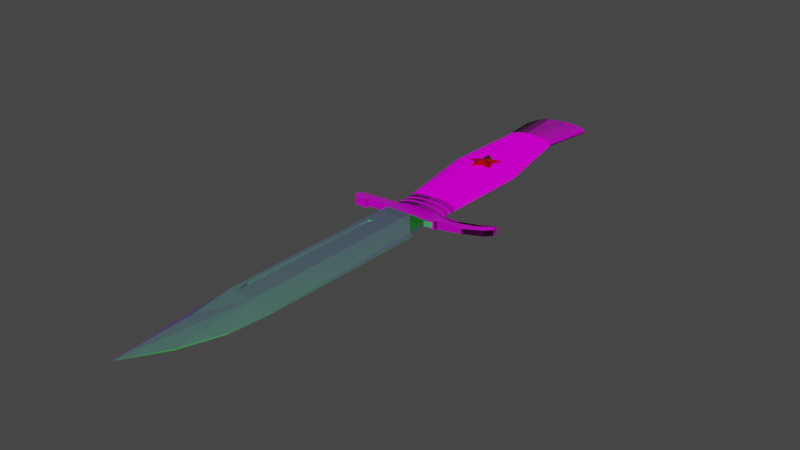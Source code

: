 # Source: PR4.blend  (saved by Blender 3.4.6; exported with 4.5.12 LTS)
import bpy
from mathutils import Matrix  # noqa: F401  (used for matrix-valued properties, if any)

bpy.ops.wm.read_factory_settings(use_empty=True)
scene = bpy.context.scene
scene.name = 'Scene'

# ---- collections
col_collection = bpy.data.collections.new('Collection'); scene.collection.children.link(col_collection)

# ---- images (referenced by path relative to the original .blend; pixels are not part of the script)
import os
ASSET_DIR = os.environ.get("B2B_ASSET_DIR", "")  # directory of the original .blend (textures are referenced by path, not embedded)
HERE = os.path.dirname(os.path.abspath(__file__))  # packed textures are extracted next to this script under _unpacked/

def load_image(name, relpath, width, height, colorspace="sRGB"):
    """Load a texture the original file referenced (path relative to the .blend, or extracted next to this script)."""
    p = next((c for c in (os.path.join(HERE, relpath), os.path.join(ASSET_DIR, relpath)) if relpath and os.path.exists(c)), "")
    if p:
        img = bpy.data.images.load(p, check_existing=True)
        img.name = name
    else:  # same state as the original file: an image datablock whose file is absent (Cycles renders it pink)
        img = bpy.data.images.new(name, width, height)
        img.source = "FILE"
        img.filepath = "//" + (relpath or name)
    img.colorspace_settings.name = colorspace
    return img
img_sheadaac_2k_normal_jpg = load_image('sheadaac_2K_Normal.jpg', 'sheadaac_2K_Normal.jpg', 1024, 1024, 'sRGB')
img_sheadaac_2k_opacity_jpg = load_image('sheadaac_2K_Opacity.jpg', 'sheadaac_2K_Opacity.jpg', 1024, 1024, 'sRGB')
img_sheadaac_2k_roughness_jpg = load_image('sheadaac_2K_Roughness.jpg', 'sheadaac_2K_Roughness.jpg', 1024, 1024, 'sRGB')
img_sheadaac_2k_albedo_jpg = load_image('sheadaac_2K_Albedo.jpg', 'sheadaac_2K_Albedo.jpg', 1024, 1024, 'sRGB')
img_schvfgwp_2k_albedo_jpg = load_image('schvfgwp_2K_Albedo.jpg', 'schvfgwp_2K_Albedo.jpg', 1024, 1024, 'sRGB')
img_schvfgwp_2k_displacement_jpg = load_image('schvfgwp_2K_Displacement.jpg', 'schvfgwp_2K_Displacement.jpg', 1024, 1024, 'sRGB')
img_schvfgwp_2k_normal_jpg = load_image('schvfgwp_2K_Normal.jpg', 'schvfgwp_2K_Normal.jpg', 1024, 1024, 'sRGB')
img_schvfgwp_2k_roughness_jpg = load_image('schvfgwp_2K_Roughness.jpg', 'schvfgwp_2K_Roughness.jpg', 1024, 1024, 'sRGB')
img_schvfgwp_2k_metalness_jpg = load_image('schvfgwp_2K_Metalness.jpg', 'schvfgwp_2K_Metalness.jpg', 1024, 1024, 'sRGB')
img_tgrpbdxu_2k_albedo_jpg = load_image('tgrpbdxu_2K_Albedo.jpg', 'tgrpbdxu_2K_Albedo.jpg', 1024, 1024, 'sRGB')
img_tgrpbdxu_2k_ao_jpg = load_image('tgrpbdxu_2K_AO.jpg', 'tgrpbdxu_2K_AO.jpg', 1024, 1024, 'sRGB')
img_tgrpbdxu_2k_normal_jpg = load_image('tgrpbdxu_2K_Normal.jpg', 'tgrpbdxu_2K_Normal.jpg', 1024, 1024, 'sRGB')
img_tgrpbdxu_2k_displacement_jpg = load_image('tgrpbdxu_2K_Displacement.jpg', 'tgrpbdxu_2K_Displacement.jpg', 1024, 1024, 'sRGB')
img_tgrpbdxu_2k_roughness_jpg = load_image('tgrpbdxu_2K_Roughness.jpg', 'tgrpbdxu_2K_Roughness.jpg', 1024, 1024, 'sRGB')

# ---- materials (node trees are filled in below, after node groups)
mat_material_001 = bpy.data.materials.new('Material.001')
mat_material_001.use_transparent_shadow = False
mat_material_001.diffuse_color = (0.8, 0.0004962, 0.0, 1.0)
mat_material_002 = bpy.data.materials.new('Material.002')
mat_material_002.use_transparent_shadow = False
mat_material_002.diffuse_color = (0.9758, 1.0, 1.0, 1.0)
mat_material_002.roughness = 0.8
mat_material_002.metallic = 1.0
mat_material_016 = bpy.data.materials.new('Material.016')
mat_material_016.use_transparent_shadow = False
mat_material_016.diffuse_color = (0.3663, 0.3763, 0.3095, 1.0)
mat_material_016.roughness = 0.9
mat_material_016.metallic = 1.0
mat_material_013 = bpy.data.materials.new('Material.013')
mat_material_013.use_transparent_shadow = False
mat_material_013.diffuse_color = (0.1193, 0.02705, 0.0, 1.0)
mat_material_013.roughness = 1.0

# ---- material node trees
mat_material_001.use_nodes = True; mat_material_001.node_tree.nodes.clear()
_N = mat_material_001.node_tree.nodes; _L = mat_material_001.node_tree.links
n0 = _N.new('ShaderNodeOutputMaterial'); n0.name = 'Material Output.001'; n0.location = (-425, 286)
n1 = _N.new('ShaderNodeMix'); n1.name = 'Mix.004'; n1.location = (-1236, -568)
n1.data_type = 'RGBA'
n1.blend_type = 'ADD'
n1.inputs[7].default_value = (0.06595, 0.06595, 0.06595, 1.0)
n2 = _N.new('ShaderNodeValToRGB'); n2.name = 'ColorRamp'; n2.location = (-1831, 315)
while len(n2.color_ramp.elements) > 1: n2.color_ramp.elements.remove(n2.color_ramp.elements[-1])
n2.color_ramp.elements[0].position = 0.069; n2.color_ramp.elements[0].color = (0.0, 0.0, 0.0, 1.0)
_e = n2.color_ramp.elements.new(0.75); _e.color = (1.0, 1.0, 1.0, 1.0)
n3 = _N.new('ShaderNodeMix'); n3.name = 'Mix'; n3.location = (-1429, 445)
n3.data_type = 'RGBA'
n3.inputs[6].default_value = (0.04587, 0.04587, 0.04587, 1.0)
n4 = _N.new('ShaderNodeBsdfPrincipled'); n4.name = 'Principled BSDF.001'; n4.location = (-715, 286)
n4.distribution = 'GGX'
n4.subsurface_method = 'RANDOM_WALK_SKIN'
n4.inputs[3].default_value = 1.45
n4.inputs[13].default_value = 1.0
n4.inputs[27].default_value = (0.0, 0.0, 0.0, 1.0)
n4.inputs[28].default_value = 1.0
n5 = _N.new('ShaderNodeTexNoise'); n5.name = 'Musgrave Texture'; n5.location = (-1767, -234)
n5.width = 150
n5.normalize = False
n5.inputs[2].default_value = 450.0
n5.inputs[3].default_value = 1.0
n5.inputs[4].default_value = 0.25
n6 = _N.new('ShaderNodeMix'); n6.name = 'Mix.003'; n6.location = (-1236, -319)
n6.data_type = 'RGBA'
n6.blend_type = 'ADD'
n6.inputs[6].default_value = (0.04413, 0.04413, 0.04413, 1.0)
n6.inputs[7].default_value = (0.0, 0.0, 0.0, 1.0)
n7 = _N.new('ShaderNodeLayerWeight'); n7.name = 'Layer Weight'; n7.location = (-2129, 174)
n8 = _N.new('ShaderNodeMix'); n8.name = 'Mix.002'; n8.location = (-1233, -59)
n8.data_type = 'RGBA'
n8.blend_type = 'ADD'
n9 = _N.new('ShaderNodeMix'); n9.name = 'Mix.001'; n9.location = (-1233, 201)
n9.data_type = 'RGBA'
n9.inputs[6].default_value = (1.0, 0.0, 0.0, 1.0)
n9.inputs[7].default_value = (0.0, 0.0, 0.0, 1.0)
_L.new(n4.outputs[0], n0.inputs[0])
_L.new(n7.outputs[1], n2.inputs[0])
_L.new(n2.outputs[0], n3.inputs[0])
_L.new(n2.outputs[0], n9.inputs[0])
_L.new(n2.outputs[0], n6.inputs[0])
_L.new(n2.outputs[0], n1.inputs[0])
_L.new(n5.outputs[0], n8.inputs[7])
_L.new(n3.outputs[2], n8.inputs[6])
_L.new(n9.outputs[2], n4.inputs[0])
_L.new(n8.outputs[2], n4.inputs[1])
_L.new(n6.outputs[2], n4.inputs[2])
_L.new(n1.outputs[2], n4.inputs[20])
n0.is_active_output = True
mat_material_002.use_nodes = True; mat_material_002.node_tree.nodes.clear()
_N = mat_material_002.node_tree.nodes; _L = mat_material_002.node_tree.links
n0 = _N.new('ShaderNodeOutputMaterial'); n0.name = 'Material Output'; n0.location = (1121, -349)
n1 = _N.new('ShaderNodeTexImage'); n1.name = 'Image Texture.001'; n1.location = (-528, -1723)
n1.image = img_sheadaac_2k_normal_jpg
n2 = _N.new('ShaderNodeTexNoise'); n2.name = 'Musgrave Texture'; n2.location = (-950, -225)
n2.width = 150
n2.normalize = False
n2.inputs[2].default_value = 450.0
n2.inputs[3].default_value = 1.0
n2.inputs[4].default_value = 0.25
n3 = _N.new('ShaderNodeBsdfPrincipled'); n3.name = 'Principled BSDF.002'; n3.location = (102, 295)
n3.distribution = 'GGX'
n3.subsurface_method = 'RANDOM_WALK_SKIN'
n3.inputs[3].default_value = 1.45
n3.inputs[13].default_value = 1.0
n3.inputs[27].default_value = (0.0, 0.0, 0.0, 1.0)
n3.inputs[28].default_value = 1.0
n4 = _N.new('ShaderNodeLayerWeight'); n4.name = 'Layer Weight'; n4.location = (-1312, 183)
n5 = _N.new('ShaderNodeValToRGB'); n5.name = 'ColorRamp'; n5.location = (-1014, 324)
while len(n5.color_ramp.elements) > 1: n5.color_ramp.elements.remove(n5.color_ramp.elements[-1])
n5.color_ramp.elements[0].position = 0.069; n5.color_ramp.elements[0].color = (0.0, 0.0, 0.0, 1.0)
_e = n5.color_ramp.elements.new(0.75); _e.color = (1.0, 1.0, 1.0, 1.0)
n6 = _N.new('ShaderNodeMix'); n6.name = 'Mix'; n6.location = (-612, 454)
n6.data_type = 'RGBA'
n6.inputs[6].default_value = (0.04587, 0.04587, 0.04587, 1.0)
n7 = _N.new('ShaderNodeMix'); n7.name = 'Mix.002'; n7.location = (-416, -51)
n7.data_type = 'RGBA'
n7.blend_type = 'ADD'
n8 = _N.new('ShaderNodeMix'); n8.name = 'Mix.003'; n8.location = (-419, -310)
n8.data_type = 'RGBA'
n8.blend_type = 'ADD'
n8.inputs[6].default_value = (0.04413, 0.04413, 0.04413, 1.0)
n8.inputs[7].default_value = (0.0, 0.0, 0.0, 1.0)
n9 = _N.new('ShaderNodeMix'); n9.name = 'Mix.004'; n9.location = (-419, -559)
n9.data_type = 'RGBA'
n9.blend_type = 'ADD'
n9.inputs[7].default_value = (0.06595, 0.06595, 0.06595, 1.0)
n10 = _N.new('ShaderNodeMix'); n10.name = 'Mix.001'; n10.location = (-416, 210)
n10.data_type = 'RGBA'
n10.inputs[6].default_value = (0.006666, 1.0, 0.0, 1.0)
n10.inputs[7].default_value = (0.0, 0.0, 0.0, 1.0)
n11 = _N.new('ShaderNodeMixShader'); n11.name = 'Mix Shader'; n11.location = (712, -480)
n12 = _N.new('ShaderNodeBsdfPrincipled'); n12.name = 'Principled BSDF.001'; n12.location = (14, -830)
n12.distribution = 'GGX'
n12.subsurface_method = 'RANDOM_WALK_SKIN'
n12.inputs[3].default_value = 1.45
n12.inputs[13].default_value = 0.0
n12.inputs[27].default_value = (0.0, 0.0, 0.0, 1.0)
n12.inputs[28].default_value = 1.0
n13 = _N.new('ShaderNodeTexImage'); n13.name = 'Image Texture.003'; n13.location = (-527, -1427)
n13.image = img_sheadaac_2k_opacity_jpg
n14 = _N.new('ShaderNodeNormalMap'); n14.name = 'Normal Map'; n14.location = (-234, -1618)
n15 = _N.new('ShaderNodeTexImage'); n15.name = 'Image Texture.004'; n15.location = (-524, -1136)
n15.image = img_sheadaac_2k_roughness_jpg
n16 = _N.new('ShaderNodeTexImage'); n16.name = 'Image Texture'; n16.location = (-1113, -798)
n16.image = img_sheadaac_2k_albedo_jpg
n17 = _N.new('ShaderNodeUVMap'); n17.name = 'UV Map'; n17.location = (-1690, -1351)
n17.uv_map = 'UVMap'
n18 = _N.new('ShaderNodeMix'); n18.name = 'Mix.005'; n18.location = (-818, -790)
n18.data_type = 'RGBA'
n18.blend_type = 'DIFFERENCE'
n18.inputs[0].default_value = 1.0
n18.inputs[7].default_value = (0.5, 0.0003216, 0.0, 1.0)
n19 = _N.new('ShaderNodeMix'); n19.name = 'Mix.006'; n19.location = (-560, -789)
n19.data_type = 'RGBA'
n19.blend_type = 'SUBTRACT'
n19.inputs[0].default_value = 1.0
n19.inputs[7].default_value = (0.006512, 1.0, 0.0, 1.0)
n20 = _N.new('ShaderNodeMapping'); n20.name = 'Mapping'; n20.location = (-1416, -1298)
n20.inputs[3].default_value = (1.8, 10.0, 1.0)
_L.new(n19.outputs[2], n12.inputs[0])
_L.new(n1.outputs[0], n14.inputs[1])
_L.new(n4.outputs[1], n5.inputs[0])
_L.new(n5.outputs[0], n6.inputs[0])
_L.new(n5.outputs[0], n10.inputs[0])
_L.new(n5.outputs[0], n8.inputs[0])
_L.new(n5.outputs[0], n9.inputs[0])
_L.new(n2.outputs[0], n7.inputs[7])
_L.new(n6.outputs[2], n7.inputs[6])
_L.new(n10.outputs[2], n3.inputs[0])
_L.new(n7.outputs[2], n3.inputs[1])
_L.new(n8.outputs[2], n3.inputs[2])
_L.new(n9.outputs[2], n3.inputs[20])
_L.new(n12.outputs[0], n11.inputs[2])
_L.new(n3.outputs[0], n11.inputs[1])
_L.new(n11.outputs[0], n0.inputs[0])
_L.new(n15.outputs[0], n12.inputs[2])
_L.new(n16.outputs[0], n18.inputs[6])
_L.new(n13.outputs[0], n12.inputs[4])
_L.new(n14.outputs[0], n12.inputs[5])
_L.new(n18.outputs[2], n19.inputs[6])
_L.new(n17.outputs[0], n20.inputs[0])
_L.new(n20.outputs[0], n16.inputs[0])
_L.new(n20.outputs[0], n15.inputs[0])
_L.new(n20.outputs[0], n13.inputs[0])
_L.new(n20.outputs[0], n1.inputs[0])
n0.is_active_output = True
mat_material_016.use_nodes = True; mat_material_016.node_tree.nodes.clear()
_N = mat_material_016.node_tree.nodes; _L = mat_material_016.node_tree.links
n0 = _N.new('ShaderNodeBsdfPrincipled'); n0.name = 'Principled BSDF'; n0.location = (10, 300)
n0.distribution = 'GGX'
n0.subsurface_method = 'RANDOM_WALK_SKIN'
n0.inputs[3].default_value = 1.45
n0.inputs[27].default_value = (0.0, 0.0, 0.0, 1.0)
n0.inputs[28].default_value = 1.0
n1 = _N.new('ShaderNodeTexImage'); n1.name = 'Image Texture'; n1.location = (-469, 306)
n1.image = img_schvfgwp_2k_albedo_jpg
n2 = _N.new('ShaderNodeTexImage'); n2.name = 'Image Texture.004'; n2.location = (-461, -1009)
n2.image = img_schvfgwp_2k_displacement_jpg
n3 = _N.new('ShaderNodeOutputMaterial'); n3.name = 'Material Output'; n3.location = (824, 325)
n4 = _N.new('ShaderNodeTexImage'); n4.name = 'Image Texture.002'; n4.location = (-464, -662)
n4.image = img_schvfgwp_2k_normal_jpg
n5 = _N.new('ShaderNodeTexImage'); n5.name = 'Image Texture.003'; n5.location = (-470, -339)
n5.image = img_schvfgwp_2k_roughness_jpg
n6 = _N.new('ShaderNodeNormalMap'); n6.name = 'Normal Map'; n6.location = (-189, -559)
n7 = _N.new('ShaderNodeTexImage'); n7.name = 'Image Texture.001'; n7.location = (-465, -39)
n7.image = img_schvfgwp_2k_metalness_jpg
n8 = _N.new('ShaderNodeUVMap'); n8.name = 'UV Map'; n8.location = (-1179, -453)
n8.uv_map = 'UVMap'
n9 = _N.new('ShaderNodeMapping'); n9.name = 'Mapping'; n9.location = (-904, -399)
n9.inputs[3].default_value = (10.0, 10.0, 10.0)
_L.new(n0.outputs[0], n3.inputs[0])
_L.new(n8.outputs[0], n9.inputs[0])
_L.new(n9.outputs[0], n1.inputs[0])
_L.new(n9.outputs[0], n2.inputs[0])
_L.new(n9.outputs[0], n7.inputs[0])
_L.new(n9.outputs[0], n4.inputs[0])
_L.new(n9.outputs[0], n5.inputs[0])
_L.new(n1.outputs[0], n0.inputs[0])
_L.new(n2.outputs[0], n3.inputs[2])
_L.new(n7.outputs[0], n0.inputs[1])
_L.new(n5.outputs[0], n0.inputs[2])
_L.new(n4.outputs[0], n6.inputs[1])
_L.new(n6.outputs[0], n0.inputs[5])
n3.is_active_output = True
mat_material_013.use_nodes = True; mat_material_013.node_tree.nodes.clear()
_N = mat_material_013.node_tree.nodes; _L = mat_material_013.node_tree.links
n0 = _N.new('ShaderNodeBsdfPrincipled'); n0.name = 'Principled BSDF'; n0.location = (10, 300)
n0.distribution = 'GGX'
n0.subsurface_method = 'RANDOM_WALK_SKIN'
n0.inputs[3].default_value = 1.45
n0.inputs[13].default_value = 0.0
n0.inputs[20].default_value = 0.0
n0.inputs[27].default_value = (0.0, 0.0, 0.0, 1.0)
n0.inputs[28].default_value = 1.0
n1 = _N.new('ShaderNodeTexImage'); n1.name = 'Image Texture'; n1.location = (-634, 361)
n1.image = img_tgrpbdxu_2k_albedo_jpg
n2 = _N.new('ShaderNodeUVMap'); n2.name = 'UV Map'; n2.location = (-1268, -438)
n2.uv_map = 'UVMap'
n3 = _N.new('ShaderNodeMapping'); n3.name = 'Mapping'; n3.location = (-1017, -386)
n4 = _N.new('ShaderNodeTexImage'); n4.name = 'Image Texture.001'; n4.location = (-646, 52)
n4.image = img_tgrpbdxu_2k_ao_jpg
n5 = _N.new('ShaderNodeTexImage'); n5.name = 'Image Texture.003'; n5.location = (-649, -572)
n5.image = img_tgrpbdxu_2k_normal_jpg
n6 = _N.new('ShaderNodeTexImage'); n6.name = 'Image Texture.004'; n6.location = (-655, -883)
n6.image = img_tgrpbdxu_2k_displacement_jpg
n7 = _N.new('ShaderNodeOutputMaterial'); n7.name = 'Material Output'; n7.location = (955, 328)
n8 = _N.new('ShaderNodeMix'); n8.name = 'Mix'; n8.location = (-266, 219)
n8.data_type = 'RGBA'
n8.blend_type = 'MULTIPLY'
n9 = _N.new('ShaderNodeTexImage'); n9.name = 'Image Texture.002'; n9.location = (-645, -266)
n9.image = img_tgrpbdxu_2k_roughness_jpg
_L.new(n0.outputs[0], n7.inputs[0])
_L.new(n2.outputs[0], n3.inputs[0])
_L.new(n4.outputs[0], n8.inputs[7])
_L.new(n1.outputs[0], n8.inputs[6])
_L.new(n8.outputs[2], n0.inputs[0])
_L.new(n3.outputs[0], n1.inputs[0])
_L.new(n3.outputs[0], n4.inputs[0])
_L.new(n3.outputs[0], n9.inputs[0])
_L.new(n3.outputs[0], n5.inputs[0])
_L.new(n3.outputs[0], n6.inputs[0])
_L.new(n5.outputs[0], n0.inputs[5])
_L.new(n6.outputs[0], n7.inputs[2])
_L.new(n9.outputs[0], n0.inputs[2])
n7.is_active_output = True

# ---- world
world_world = bpy.data.worlds.new('World'); scene.world = world_world
world_world.use_nodes = True; world_world.node_tree.nodes.clear()
_N = world_world.node_tree.nodes; _L = world_world.node_tree.links
n0 = _N.new('ShaderNodeOutputWorld'); n0.name = 'World Output'; n0.location = (300, 300)
n1 = _N.new('ShaderNodeBackground'); n1.name = 'Background'; n1.location = (10, 300)
n1.inputs[0].default_value = (0.05088, 0.05088, 0.05088, 1.0)
_L.new(n1.outputs[0], n0.inputs[0])
n0.is_active_output = True
world_world.color = (0.05088, 0.05088, 0.05088)
world_world.use_sun_shadow = False
world_world.sun_shadow_jitter_overblur = 0.0

# ---- meshes
me_plane_001 = bpy.data.meshes.new('Plane.001')
me_plane_001.from_pydata([(0.5622, 0.5186, 0.01926), (0.3865, 0.1129, 0.01569), (0.1356, 0.4355, 0.02783), (0.5616, -0.3249, -0.006324), (0.5616, -0.3249, -0.05266), (0.3865, 0.1129, -0.02452), (0.5622, 0.5186, -0.05136), (0.1356, 0.4355, -0.01596), (-0.2063, 0.7257, -0.02544), (-0.2622, 0.2552, -0.01683), (-0.6031, -0.0681, -0.04733), (-0.2683, -0.2091, -0.02346), (-0.1948, -0.6487, -0.0358), (0.134, -0.289, -0.02708), (-0.2063, 0.7257, 0.04288), (-0.2622, 0.2552, 0.01866), (-0.6031, -0.0681, 0.0219), (-0.2683, -0.2091, 0.01246), (-0.1948, -0.6487, 0.0184), (0.134, -0.289, 0.01068), (0.02193, 0.04518, 0.1302)], [], [(16, 17, 20), (5, 6, 0, 1), (10, 9, 8, 7, 6, 5, 4, 13, 12, 11), (8, 9, 15, 14), (12, 13, 19, 18), (9, 10, 16, 15), (6, 7, 2, 0), (13, 4, 3, 19), (10, 11, 17, 16), (7, 8, 14, 2), (4, 5, 1, 3), (11, 12, 18, 17), (0, 20, 1), (19, 20, 18), (14, 20, 2), (1, 20, 3), (20, 15, 16), (2, 20, 0), (18, 20, 17), (15, 20, 14), (3, 20, 19)])
_uv = me_plane_001.uv_layers.new(name='UVMap')
_uv.uv.foreach_set('vector', [0.1985, 0.4659, 0.3659, 0.3954, 0.511, 0.5226, 0.6933, 0.5565, 0.7811, 0.7593, 0.7811, 0.7593, 0.6933, 0.5565, 0.1985, 0.4659, 0.3689, 0.6276, 0.3968, 0.8628, 0.5678, 0.7177, 0.7811, 0.7593, 0.6933, 0.5565, 0.7808, 0.3376, 0.567, 0.3555, 0.4026, 0.1757, 0.3659, 0.3954, 0.3968, 0.8628, 0.3689, 0.6276, 0.3689, 0.6276, 0.3968, 0.8628, 0.4026, 0.1757, 0.567, 0.3555, 0.567, 0.3555, 0.4026, 0.1757, 0.3689, 0.6276, 0.1985, 0.4659, 0.1985, 0.4659, 0.3689, 0.6276, 0.7811, 0.7593, 0.5678, 0.7177, 0.5678, 0.7177, 0.7811, 0.7593, 0.567, 0.3555, 0.7808, 0.3376, 0.7808, 0.3376, 0.567, 0.3555, 0.1985, 0.4659, 0.3659, 0.3954, 0.3659, 0.3954, 0.1985, 0.4659, 0.5678, 0.7177, 0.3968, 0.8628, 0.3968, 0.8628, 0.5678, 0.7177, 0.7808, 0.3376, 0.6933, 0.5565, 0.6933, 0.5565, 0.7808, 0.3376, 0.3659, 0.3954, 0.4026, 0.1757, 0.4026, 0.1757, 0.3659, 0.3954, 0.7811, 0.7593, 0.511, 0.5226, 0.6933, 0.5565, 0.567, 0.3555, 0.511, 0.5226, 0.4026, 0.1757, 0.3968, 0.8628, 0.511, 0.5226, 0.5678, 0.7177, 0.6933, 0.5565, 0.511, 0.5226, 0.7808, 0.3376, 0.511, 0.5226, 0.3689, 0.6276, 0.1985, 0.4659, 0.5678, 0.7177, 0.511, 0.5226, 0.7811, 0.7593, 0.4026, 0.1757, 0.511, 0.5226, 0.3659, 0.3954, 0.3689, 0.6276, 0.511, 0.5226, 0.3968, 0.8628, 0.7808, 0.3376, 0.511, 0.5226, 0.567, 0.3555])
me_plane_001.materials.append(mat_material_001)
me_plane_001.update()
me_cube_003 = bpy.data.meshes.new('Cube.003')
me_cube_003.from_pydata([(-0.6837, -1.986, 0.0), (-0.6837, -1.986, 5.96e-08), (-1.0, 0.0, -1.0), (-1.0, 0.0, 1.0), (0.2214, -1.739, -0.2334), (0.2214, -1.739, 0.0), (1.0, 0.0, -1.0), (1.0, 0.0, 1.0), (-1.0, -1.226, -1.0), (-0.6837, -1.986, 0.0), (-1.0, -1.226, 1.0), (-1.0, 0.0, 0.0), (0.0, 0.0, -1.0), (0.0, 0.0, 1.0), (1.0, 0.0, 0.0), (0.9038, -1.226, -0.2486), (0.9038, -1.226, 0.2913), (0.2214, -1.739, 0.2137), (-0.6837, -1.986, 0.0), (-0.6837, -1.986, 5.96e-08), (0.0, -1.226, 1.0), (0.0, -1.226, -1.0), (0.9038, -1.226, 0.0), (0.0, 0.0, 0.0), (-1.0, -1.226, 0.0), (-0.8004, -1.5, -0.4037), (-0.8004, -1.5, 0.4204), (-1.0, -1.5, 0.0), (-1.0, -1.226, -0.5), (-1.0, -1.226, 0.5), (0.7466, -1.493, 0.2299), (0.7466, -1.493, -0.2486), (0.7466, -1.493, 0.0), (1.001, -0.1736, -0.3827), (1.001, -0.1736, 0.2913), (1.001, -0.1736, 0.0), (0.8171, -0.1572, -0.3827), (0.8171, -0.1572, 0.2913), (0.8171, -0.1572, 0.0), (0.7203, -0.01803, -1.0), (0.7203, -0.01803, 1.0), (0.7203, -0.01803, 1.517e-07), (-0.7373, -1.199, 1.0), (-0.8513, -1.125, 1.0), (-0.8285, -0.2757, 1.0), (-0.8095, -0.21, 1.0), (-0.705, -0.193, 1.0), (-0.591, -0.2487, 1.0), (-0.6195, -1.131, 1.0), (0.0, -1.226, 0.4539), (-0.7373, -1.199, 0.4539), (-0.8513, -1.125, 0.4539), (-0.8285, -0.2757, 0.4539), (-0.8095, -0.21, 0.4539), (-0.705, -0.193, 0.4539), (-0.591, -0.2487, 0.4539), (-0.6195, -1.131, 0.4539)], [(20, 49)], [(24, 29, 10, 3, 11), (23, 13, 7, 14), (9, 0, 18, 4, 5), (21, 15, 31, 4, 18), (20, 10, 26, 1, 19), (16, 20, 19, 17, 30), (7, 13, 20, 16, 34, 37, 40), (13, 47, 48, 42, 43, 10, 20), (8, 21, 18, 0, 25), (2, 12, 21, 8), (12, 6, 39, 36, 33, 15, 21), (30, 17, 5, 32), (17, 19, 1, 9, 5), (33, 35, 22, 15), (35, 34, 16, 22), (12, 23, 14, 6), (2, 11, 23, 12), (11, 3, 13, 23), (8, 28, 24, 11, 2), (28, 27, 24), (29, 26, 10), (27, 26, 29), (27, 29, 24), (9, 1, 26, 27), (25, 27, 28), (25, 28, 8), (0, 9, 27, 25), (15, 22, 32, 31), (22, 16, 30, 32), (38, 37, 34, 35), (5, 4, 31, 32), (36, 38, 35, 33), (39, 41, 38, 36), (41, 40, 37, 38), (14, 7, 40, 41), (6, 14, 41, 39), (54, 50, 56, 55), (10, 43, 44, 45, 46, 47, 13, 3), (46, 45, 53, 54), (47, 46, 54, 55), (48, 47, 55, 56), (42, 48, 56, 50), (43, 42, 50, 51), (44, 43, 51, 52), (45, 44, 52, 53), (50, 54, 53, 52, 51), (10, 27, 29), (26, 27, 10), (27, 8, 25), (27, 28, 8)])
_uv = me_cube_003.uv_layers.new(name='UVMap')
_uv.uv.foreach_set('vector', [0.5, 0.125, 0.5625, 0.125, 0.625, 0.125, 0.625, 0.25, 0.5, 0.25, 0.5, 0.375, 0.625, 0.375, 0.625, 0.5, 0.5, 0.5, 0.5, 1.0, 0.375, 1.0, 0.375, 0.875, 0.375, 0.7812, 0.5, 0.8438, 0.25, 0.625, 0.375, 0.625, 0.375, 0.6875, 0.3125, 0.7188, 0.25, 0.75, 0.75, 0.625, 0.875, 0.625, 0.875, 0.6875, 0.875, 0.75, 0.75, 0.75, 0.625, 0.625, 0.75, 0.625, 0.75, 0.75, 0.6875, 0.7188, 0.625, 0.6875, 0.625, 0.5, 0.75, 0.5, 0.75, 0.625, 0.625, 0.625, 0.625, 0.5625, 0.625, 0.5312, 0.625, 0.5156, 0.75, 0.5, 0.8239, 0.5254, 0.8274, 0.6154, 0.8422, 0.6223, 0.8564, 0.6147, 0.875, 0.625, 0.75, 0.625, 0.125, 0.625, 0.25, 0.625, 0.25, 0.75, 0.125, 0.75, 0.125, 0.6875, 0.125, 0.5, 0.25, 0.5, 0.25, 0.625, 0.125, 0.625, 0.25, 0.5, 0.375, 0.5, 0.375, 0.5156, 0.375, 0.5312, 0.375, 0.5625, 0.375, 0.625, 0.25, 0.625, 0.625, 0.6875, 0.625, 0.7812, 0.5, 0.8438, 0.5, 0.6875, 0.625, 0.7812, 0.625, 0.875, 0.625, 1.0, 0.5, 1.0, 0.5, 0.8438, 0.375, 0.5625, 0.5, 0.5625, 0.5, 0.625, 0.375, 0.625, 0.5, 0.5625, 0.625, 0.5625, 0.625, 0.625, 0.5, 0.625, 0.375, 0.375, 0.5, 0.375, 0.5, 0.5, 0.375, 0.5, 0.375, 0.25, 0.5, 0.25, 0.5, 0.375, 0.375, 0.375, 0.5, 0.25, 0.625, 0.25, 0.625, 0.375, 0.5, 0.375, 0.375, 0.125, 0.4375, 0.125, 0.5, 0.125, 0.5, 0.25, 0.375, 0.25, 0.4375, 0.125, 0.5, 0.0625, 0.5, 0.125, 0.5625, 0.125, 0.625, 0.0625, 0.625, 0.125, 0.5, 0.0625, 0.625, 0.0625, 0.5625, 0.125, 0.5, 0.0625, 0.5625, 0.125, 0.5, 0.125, 0.5, 0.0, 0.625, 0.0, 0.625, 0.0625, 0.5, 0.0625, 0.375, 0.0625, 0.5, 0.0625, 0.4375, 0.125, 0.375, 0.0625, 0.4375, 0.125, 0.375, 0.125, 0.375, 0.0, 0.5, 0.0, 0.5, 0.0625, 0.375, 0.0625, 0.375, 0.625, 0.5, 0.625, 0.5, 0.6875, 0.375, 0.6875, 0.5, 0.625, 0.625, 0.625, 0.625, 0.6875, 0.5, 0.6875, 0.5, 0.5312, 0.625, 0.5312, 0.625, 0.5625, 0.5, 0.5625, 0.5, 0.8438, 0.375, 0.7812, 0.375, 0.6875, 0.5, 0.6875, 0.375, 0.5312, 0.5, 0.5312, 0.5, 0.5625, 0.375, 0.5625, 0.375, 0.5156, 0.5, 0.5156, 0.5, 0.5312, 0.375, 0.5312, 0.5, 0.5156, 0.625, 0.5156, 0.625, 0.5312, 0.5, 0.5312, 0.5, 0.5, 0.625, 0.5, 0.625, 0.5156, 0.5, 0.5156, 0.375, 0.5, 0.5, 0.5, 0.5, 0.5156, 0.375, 0.5156, 0.8381, 0.5197, 0.8422, 0.6223, 0.8274, 0.6154, 0.8239, 0.5254, 0.875, 0.625, 0.8564, 0.6147, 0.8536, 0.5281, 0.8512, 0.5214, 0.8381, 0.5197, 0.8239, 0.5254, 0.75, 0.5, 0.875, 0.5, 0.8381, 0.5197, 0.8512, 0.5214, 0.8512, 0.5214, 0.8381, 0.5197, 0.8239, 0.5254, 0.8381, 0.5197, 0.8381, 0.5197, 0.8239, 0.5254, 0.8274, 0.6154, 0.8239, 0.5254, 0.8239, 0.5254, 0.8274, 0.6154, 0.8422, 0.6223, 0.8274, 0.6154, 0.8274, 0.6154, 0.8422, 0.6223, 0.8564, 0.6147, 0.8422, 0.6223, 0.8422, 0.6223, 0.8564, 0.6147, 0.8536, 0.5281, 0.8564, 0.6147, 0.8564, 0.6147, 0.8536, 0.5281, 0.8512, 0.5214, 0.8536, 0.5281, 0.8536, 0.5281, 0.8512, 0.5214, 0.8422, 0.6223, 0.8381, 0.5197, 0.8512, 0.5214, 0.8536, 0.5281, 0.8564, 0.6147, 0.625, 0.125, 0.5, 0.0625, 0.5625, 0.125, 0.0, 0.0, 0.0, 0.0, 0.0, 0.0, 0.0, 0.0, 0.0, 0.0, 0.0, 0.0, 0.0, 0.0, 0.0, 0.0, 0.0, 0.0])
me_cube_003.materials.append(mat_material_002)
me_cube_003.update()
me_cube_004 = bpy.data.meshes.new('Cube.004')
me_cube_004.from_pydata([(-1.0, -2.0, -1.0), (-1.0, -2.0, 1.0), (0.2738, -1.837, -1.0), (0.2738, -1.837, 1.0), (0.8864, -0.3303, -0.7103), (0.8864, -0.3303, 0.7113), (-0.4392, -1.423, -1.0), (-1.0, -2.0, 0.0), (-0.4392, -1.423, 1.0), (0.8864, -0.3303, 0.0), (0.5922, -1.631, -0.5764), (0.5922, -1.631, 0.6733), (0.2738, -1.837, 0.0), (0.2573, -1.988, -1.0), (0.2573, -1.988, 1.0), (0.1626, -1.236, 1.0), (0.1626, -1.236, -1.0), (0.2573, -1.988, 1.517e-07), (0.5922, -1.631, 0.0), (-0.4392, -1.423, 0.0), (0.84, -1.161, -0.5574), (0.84, -1.161, 0.8878), (0.84, -1.161, 0.0), (0.4799, -1.111, 0.7557), (0.4799, -1.111, -0.7465), (0.4799, -1.111, 0.0), (0.9039, -0.7253, -0.7103), (0.9039, -0.7253, 0.7113), (0.9039, -0.7253, 0.0), (0.6909, -0.8086, 0.7842), (0.6909, -0.8086, -0.05093), (0.6909, -0.8086, -0.8426), (0.1626, -1.236, 0.0), (-0.9603, -1.651, -1.0), (-0.9603, -1.651, 1.0), (-0.9603, -1.651, 3.033e-07), (-0.7642, -1.949, 1.0), (-0.7642, -1.949, -1.0), (-0.7642, -1.949, 7.583e-08), (-0.9385, -2.253, 1.0), (-0.9385, -2.253, 3.792e-08), (-0.9385, -2.253, -1.0), (-0.7776, -2.246, -1.0), (-0.7776, -2.246, 1.0), (-0.7776, -2.246, 5.687e-08), (0.6749, -1.138, 1.0), (0.7624, -0.9777, 1.0), (0.8952, -0.5277, 1.0), (0.7549, -0.96, -1.029), (0.6812, -1.139, -1.0), (0.8951, -0.5256, -1.0), (0.4109, -1.464, 1.0), (0.4091, -1.462, -1.0), (0.8951, -0.5267, 0.0)], [], [(30, 29, 5, 9), (18, 11, 3, 12), (40, 39, 1, 7), (16, 52, 10, 2), (15, 8, 34, 36, 14), (11, 51, 15, 3), (5, 29, 46, 47), (6, 16, 13, 37, 33), (41, 40, 7, 0), (2, 12, 17, 13), (12, 3, 14, 17), (10, 18, 12, 2), (20, 22, 18, 10), (22, 21, 11, 18), (31, 30, 9, 4), (8, 15, 32), (33, 35, 19, 6), (35, 34, 8, 19), (28, 27, 21, 22), (26, 28, 22, 20), (3, 15, 14), (2, 13, 16), (4, 9, 53, 50), (9, 5, 47, 53), (24, 25, 30, 31), (25, 23, 29, 30), (16, 24, 49, 52), (21, 45, 51, 11), (21, 46, 45), (20, 49, 48), (31, 4, 50, 48), (32, 24, 16), (32, 25, 24), (15, 25, 32), (15, 23, 25), (8, 32, 19), (19, 32, 16), (7, 1, 34, 35), (0, 7, 35, 33), (13, 17, 38, 37), (17, 14, 36, 38), (42, 44, 40, 41), (44, 43, 39, 40), (38, 36, 43, 44), (37, 38, 44, 42), (36, 34, 39, 43), (39, 34, 1), (33, 41, 0), (19, 16, 6), (33, 37, 42, 41), (45, 46, 29, 23), (47, 46, 21, 27), (48, 49, 24, 31), (48, 50, 26, 20), (51, 45, 23, 15), (52, 49, 20, 10), (50, 53, 28, 26), (53, 47, 27, 28)])
_uv = me_cube_004.uv_layers.new(name='UVMap')
_uv.uv.foreach_set('vector', [0.5, 0.4688, 0.625, 0.4688, 0.625, 0.5, 0.5, 0.5, 0.5, 0.625, 0.625, 0.625, 0.625, 0.75, 0.5, 0.75, 0.5, 0.9688, 0.625, 0.9688, 0.625, 1.0, 0.5, 1.0, 0.25, 0.625, 0.3217, 0.625, 0.375, 0.625, 0.375, 0.75, 0.75, 0.625, 0.875, 0.625, 0.875, 0.6875, 0.8125, 0.75, 0.75, 0.75, 0.625, 0.625, 0.6778, 0.625, 0.75, 0.625, 0.625, 0.75, 0.625, 0.5, 0.6562, 0.5, 0.6413, 0.53, 0.625, 0.5156, 0.125, 0.625, 0.25, 0.625, 0.25, 0.75, 0.1875, 0.75, 0.125, 0.6875, 0.375, 0.9688, 0.5, 0.9688, 0.5, 1.0, 0.375, 1.0, 0.375, 0.75, 0.5, 0.75, 0.5, 0.875, 0.375, 0.875, 0.5, 0.75, 0.625, 0.75, 0.625, 0.875, 0.5, 0.875, 0.375, 0.625, 0.5, 0.625, 0.5, 0.75, 0.375, 0.75, 0.375, 0.5625, 0.5, 0.5625, 0.5, 0.625, 0.375, 0.625, 0.5, 0.5625, 0.625, 0.5625, 0.625, 0.625, 0.5, 0.625, 0.375, 0.4688, 0.5, 0.4688, 0.5, 0.5, 0.375, 0.5, 0.0, 0.0, 0.0, 0.0, 0.0, 0.0, 0.375, 0.0625, 0.5, 0.0625, 0.5, 0.125, 0.375, 0.125, 0.5, 0.0625, 0.625, 0.0625, 0.625, 0.125, 0.5, 0.125, 0.5, 0.5312, 0.625, 0.5312, 0.625, 0.5625, 0.5, 0.5625, 0.375, 0.5312, 0.5, 0.5312, 0.5, 0.5625, 0.375, 0.5625, 0.625, 0.75, 0.75, 0.625, 0.75, 0.75, 0.375, 0.75, 0.25, 0.75, 0.25, 0.625, 0.375, 0.5, 0.5, 0.5, 0.5, 0.5155, 0.375, 0.5155, 0.5, 0.5, 0.625, 0.5, 0.625, 0.5156, 0.5, 0.5155, 0.375, 0.4375, 0.5, 0.4375, 0.5, 0.4688, 0.375, 0.4688, 0.5, 0.4375, 0.625, 0.4375, 0.625, 0.4688, 0.5, 0.4688, 0.25, 0.625, 0.3125, 0.5, 0.3474, 0.5349, 0.3217, 0.625, 0.625, 0.5625, 0.6537, 0.5338, 0.6778, 0.625, 0.625, 0.625, 0.625, 0.5625, 0.6413, 0.53, 0.6537, 0.5338, 0.375, 0.5625, 0.3474, 0.5349, 0.3572, 0.5268, 0.3438, 0.5, 0.375, 0.5, 0.375, 0.5155, 0.3572, 0.5268, 0.0, 0.0, 0.0, 0.0, 0.0, 0.0, 0.0, 0.0, 0.0, 0.0, 0.0, 0.0, 0.0, 0.0, 0.0, 0.0, 0.0, 0.0, 0.0, 0.0, 0.0, 0.0, 0.0, 0.0, 0.0, 0.0, 0.0, 0.0, 0.0, 0.0, 0.0, 0.0, 0.0, 0.0, 0.0, 0.0, 0.5, 0.0, 0.625, 0.0, 0.625, 0.0625, 0.5, 0.0625, 0.375, 0.0, 0.5, 0.0, 0.5, 0.0625, 0.375, 0.0625, 0.375, 0.875, 0.5, 0.875, 0.5, 0.9375, 0.375, 0.9375, 0.5, 0.875, 0.625, 0.875, 0.625, 0.9375, 0.5, 0.9375, 0.375, 0.9531, 0.5, 0.9531, 0.5, 0.9688, 0.375, 0.9688, 0.5, 0.9531, 0.625, 0.9531, 0.625, 0.9688, 0.5, 0.9688, 0.5, 0.9375, 0.625, 0.9375, 0.625, 0.9531, 0.5, 0.9531, 0.375, 0.9375, 0.5, 0.9375, 0.5, 0.9531, 0.375, 0.9531, 0.8125, 0.75, 0.875, 0.6875, 0.8438, 0.75, 0.8281, 0.75, 0.8438, 0.75, 0.875, 0.6875, 0.875, 0.75, 0.125, 0.6875, 0.1562, 0.75, 0.125, 0.75, 0.0, 0.0, 0.0, 0.0, 0.0, 0.0, 0.125, 0.6875, 0.1875, 0.75, 0.1719, 0.75, 0.1562, 0.75, 0.6537, 0.5338, 0.6413, 0.53, 0.6562, 0.5, 0.6875, 0.5, 0.625, 0.5156, 0.6413, 0.53, 0.625, 0.5625, 0.625, 0.5312, 0.3572, 0.5268, 0.3474, 0.5349, 0.3125, 0.5, 0.3438, 0.5, 0.3572, 0.5268, 0.375, 0.5155, 0.375, 0.5312, 0.375, 0.5625, 0.6778, 0.625, 0.6537, 0.5338, 0.6875, 0.5, 0.75, 0.625, 0.3217, 0.625, 0.3474, 0.5349, 0.375, 0.5625, 0.375, 0.625, 0.375, 0.5155, 0.5, 0.5155, 0.5, 0.5312, 0.375, 0.5312, 0.5, 0.5155, 0.625, 0.5156, 0.625, 0.5312, 0.5, 0.5312])
me_cube_004.materials.append(mat_material_016)
me_cube_004.update()
me_cylinder_003 = bpy.data.meshes.new('Cylinder.003')
me_cylinder_003.from_pydata([(5.905e-08, 1.0, -1.115), (-2.927e-09, 1.0, 1.115), (0.3006, 0.9397, -1.115), (0.3196, 0.9397, 1.115), (0.565, 0.766, -1.115), (0.6007, 0.766, 1.115), (0.7612, 0.5, -1.115), (0.8093, 0.5, 1.115), (0.8656, 0.1736, -1.115), (0.9203, 0.1736, 1.115), (0.8656, -0.1736, -1.115), (0.9203, -0.1736, 1.115), (0.7612, -0.5, -1.115), (0.8093, -0.5, 1.115), (0.565, -0.766, -1.115), (0.6007, -0.766, 1.115), (0.3006, -0.9397, -1.115), (0.3196, -0.9397, 1.115), (5.905e-08, -1.0, -1.115), (-2.927e-09, -1.0, 1.115), (-0.3006, -0.9397, -1.115), (-0.3196, -0.9397, 1.115), (-0.565, -0.766, -1.115), (-0.6007, -0.766, 1.115), (-0.7612, -0.5, -1.115), (-0.8093, -0.5, 1.115), (-0.8656, -0.1736, -1.115), (-0.9203, -0.1736, 1.115), (-0.8656, 0.1736, -1.115), (-0.9203, 0.1736, 1.115), (-0.7612, 0.5, -1.115), (-0.8093, 0.5, 1.115), (-0.565, 0.766, -1.115), (-0.6007, 0.766, 1.115), (-0.3006, 0.9397, -1.115), (-0.3196, 0.9397, 1.115), (0.1503, 0.9698, -1.115), (0.1598, 0.9698, 1.115), (2.434e-09, 1.487, 7.105e-15), (0.421, 1.397, -1.835e-11), (0.4328, 0.8529, -1.115), (0.4602, 0.8529, 1.115), (0.7911, 1.139, -3.449e-11), (0.6631, 0.633, -1.115), (0.705, 0.633, 1.115), (1.066, 0.7435, -4.647e-11), (0.8134, 0.3368, -1.115), (0.8648, 0.3368, 1.115), (1.212, 0.2582, -5.285e-11), (0.8656, 4.885e-15, -1.115), (0.9203, 1.776e-15, 1.115), (1.212, -0.2582, -5.285e-11), (0.8134, -0.3368, -1.115), (0.8648, -0.3368, 1.115), (1.066, -0.7435, -4.647e-11), (0.6631, -0.633, -1.115), (0.705, -0.633, 1.115), (0.7911, -1.139, -3.449e-11), (0.4328, -0.8529, -1.115), (0.4602, -0.8529, 1.115), (0.421, -1.397, -1.835e-11), (0.1503, -0.9698, -1.115), (0.1598, -0.9698, 1.115), (2.434e-09, -1.487, 7.105e-15), (-0.1503, -0.9698, -1.115), (-0.1598, -0.9698, 1.115), (-0.421, -1.397, 1.837e-11), (-0.4328, -0.8529, -1.115), (-0.4602, -0.8529, 1.115), (-0.7911, -1.139, 3.452e-11), (-0.6631, -0.633, -1.115), (-0.705, -0.633, 1.115), (-1.066, -0.7435, 4.65e-11), (-0.8134, -0.3368, -1.115), (-0.8648, -0.3368, 1.115), (-1.212, -0.2582, 5.286e-11), (-0.8656, -2.665e-15, -1.115), (-0.9203, 1.776e-15, 1.115), (-1.212, 0.2582, 5.286e-11), (-0.8134, 0.3368, -1.115), (-0.8648, 0.3368, 1.115), (-1.066, 0.7435, 4.65e-11), (-0.6631, 0.633, -1.115), (-0.705, 0.633, 1.115), (-0.7911, 1.139, 3.452e-11), (-0.4328, 0.8529, -1.115), (-0.4602, 0.8529, 1.115), (-0.421, 1.397, 1.837e-11), (-0.1503, 0.9698, -1.115), (-0.1598, 0.9698, 1.115), (-0.2105, 1.442, 9.187e-12), (-0.606, 1.268, 2.644e-11), (-0.9285, 0.9413, 4.051e-11), (-1.139, 0.5008, 4.968e-11), (-1.212, -5.666e-09, 5.286e-11), (-1.139, -0.5008, 4.968e-11), (-0.9285, -0.9413, 4.051e-11), (-0.606, -1.268, 2.644e-11), (-0.2105, -1.442, 9.187e-12), (0.2105, -1.442, -9.166e-12), (0.606, -1.268, -2.642e-11), (0.9285, -0.9413, -4.047e-11), (1.139, -0.5008, -4.967e-11), (1.212, -5.666e-09, -5.285e-11), (1.139, 0.5008, -4.967e-11), (0.9285, 0.9413, -4.047e-11), (0.606, 1.268, -2.642e-11), (0.2105, 1.442, -9.166e-12)], [], [(107, 37, 3, 39), (106, 41, 5, 42), (105, 44, 7, 45), (104, 47, 9, 48), (103, 50, 11, 51), (102, 53, 13, 54), (101, 56, 15, 57), (100, 59, 17, 60), (99, 62, 19, 63), (98, 65, 21, 66), (97, 68, 23, 69), (96, 71, 25, 72), (95, 74, 27, 75), (94, 77, 29, 78), (93, 80, 31, 81), (92, 83, 33, 84), (3, 37, 1, 89, 35, 86, 33, 83, 31, 80, 29, 77, 27, 74, 25, 71, 23, 68, 21, 65, 19, 62, 17, 59, 15, 56, 13, 53, 11, 50, 9, 47, 7, 44, 5, 41), (91, 86, 35, 87), (90, 89, 1, 38), (0, 36, 2, 40, 4, 43, 6, 46, 8, 49, 10, 52, 12, 55, 14, 58, 16, 61, 18, 64, 20, 67, 22, 70, 24, 73, 26, 76, 28, 79, 30, 82, 32, 85, 34, 88), (88, 90, 38, 0), (34, 87, 90, 88), (87, 35, 89, 90), (85, 91, 87, 34), (32, 84, 91, 85), (84, 33, 86, 91), (82, 92, 84, 32), (30, 81, 92, 82), (81, 31, 83, 92), (79, 93, 81, 30), (28, 78, 93, 79), (78, 29, 80, 93), (76, 94, 78, 28), (26, 75, 94, 76), (75, 27, 77, 94), (73, 95, 75, 26), (24, 72, 95, 73), (72, 25, 74, 95), (70, 96, 72, 24), (22, 69, 96, 70), (69, 23, 71, 96), (67, 97, 69, 22), (20, 66, 97, 67), (66, 21, 68, 97), (64, 98, 66, 20), (18, 63, 98, 64), (63, 19, 65, 98), (61, 99, 63, 18), (16, 60, 99, 61), (60, 17, 62, 99), (58, 100, 60, 16), (14, 57, 100, 58), (57, 15, 59, 100), (55, 101, 57, 14), (12, 54, 101, 55), (54, 13, 56, 101), (52, 102, 54, 12), (10, 51, 102, 52), (51, 11, 53, 102), (49, 103, 51, 10), (8, 48, 103, 49), (48, 9, 50, 103), (46, 104, 48, 8), (6, 45, 104, 46), (45, 7, 47, 104), (43, 105, 45, 6), (4, 42, 105, 43), (42, 5, 44, 105), (40, 106, 42, 4), (2, 39, 106, 40), (39, 3, 41, 106), (36, 107, 39, 2), (0, 38, 107, 36), (38, 1, 37, 107)])
_uv = me_cylinder_003.uv_layers.new(name='UVMap')
_uv.uv.foreach_set('vector', [0.9722, 0.75, 0.9722, 1.0, 0.9444, 1.0, 0.9444, 0.75, 0.9167, 0.75, 0.9167, 1.0, 0.8889, 1.0, 0.8889, 0.75, 0.8611, 0.75, 0.8611, 1.0, 0.8333, 1.0, 0.8333, 0.75, 0.8056, 0.75, 0.8056, 1.0, 0.7778, 1.0, 0.7778, 0.75, 0.75, 0.75, 0.75, 1.0, 0.7222, 1.0, 0.7222, 0.75, 0.6944, 0.75, 0.6944, 1.0, 0.6667, 1.0, 0.6667, 0.75, 0.6389, 0.75, 0.6389, 1.0, 0.6111, 1.0, 0.6111, 0.75, 0.5833, 0.75, 0.5833, 1.0, 0.5556, 1.0, 0.5556, 0.75, 0.5278, 0.75, 0.5278, 1.0, 0.5, 1.0, 0.5, 0.75, 0.4722, 0.75, 0.4722, 1.0, 0.4444, 1.0, 0.4444, 0.75, 0.4167, 0.75, 0.4167, 1.0, 0.3889, 1.0, 0.3889, 0.75, 0.3611, 0.75, 0.3611, 1.0, 0.3333, 1.0, 0.3333, 0.75, 0.3056, 0.75, 0.3056, 1.0, 0.2778, 1.0, 0.2778, 0.75, 0.25, 0.75, 0.25, 1.0, 0.2222, 1.0, 0.2222, 0.75, 0.1944, 0.75, 0.1944, 1.0, 0.1667, 1.0, 0.1667, 0.75, 0.1389, 0.75, 0.1389, 1.0, 0.1111, 1.0, 0.1111, 0.75, 0.3321, 0.4755, 0.291, 0.4828, 0.25, 0.49, 0.209, 0.4828, 0.1679, 0.4755, 0.1318, 0.4547, 0.09573, 0.4339, 0.06894, 0.4019, 0.04215, 0.37, 0.0279, 0.3308, 0.01365, 0.2917, 0.01365, 0.25, 0.01365, 0.2083, 0.0279, 0.1692, 0.04215, 0.13, 0.06894, 0.09807, 0.09573, 0.06615, 0.1318, 0.04531, 0.1679, 0.02447, 0.209, 0.01724, 0.25, 0.01, 0.291, 0.01724, 0.3321, 0.02447, 0.3682, 0.04531, 0.4043, 0.06615, 0.4311, 0.09807, 0.4578, 0.13, 0.4721, 0.1692, 0.4864, 0.2083, 0.4864, 0.25, 0.4864, 0.2917, 0.4721, 0.3308, 0.4578, 0.37, 0.4311, 0.4019, 0.4043, 0.4339, 0.3682, 0.4547, 0.08333, 0.75, 0.08333, 1.0, 0.05556, 1.0, 0.05556, 0.75, 0.02778, 0.75, 0.02778, 1.0, -1.863e-07, 1.0, -1.863e-07, 0.75, 0.75, 0.49, 0.791, 0.4828, 0.8321, 0.4755, 0.8682, 0.4547, 0.9043, 0.4339, 0.9311, 0.4019, 0.9578, 0.37, 0.9721, 0.3308, 0.9864, 0.2917, 0.9864, 0.25, 0.9864, 0.2083, 0.9721, 0.1692, 0.9578, 0.13, 0.9311, 0.09807, 0.9043, 0.06615, 0.8682, 0.04531, 0.8321, 0.02447, 0.791, 0.01724, 0.75, 0.01, 0.709, 0.01724, 0.6679, 0.02447, 0.6318, 0.04531, 0.5957, 0.06615, 0.5689, 0.09807, 0.5422, 0.13, 0.5279, 0.1692, 0.5136, 0.2083, 0.5136, 0.25, 0.5136, 0.2917, 0.5279, 0.3308, 0.5422, 0.37, 0.5689, 0.4019, 0.5957, 0.4339, 0.6318, 0.4547, 0.6679, 0.4755, 0.709, 0.4828, 0.02778, 0.5, 0.02778, 0.75, -1.863e-07, 0.75, -1.863e-07, 0.5, 0.05556, 0.5, 0.05556, 0.75, 0.02778, 0.75, 0.02778, 0.5, 0.05556, 0.75, 0.05556, 1.0, 0.02778, 1.0, 0.02778, 0.75, 0.08333, 0.5, 0.08333, 0.75, 0.05556, 0.75, 0.05556, 0.5, 0.1111, 0.5, 0.1111, 0.75, 0.08333, 0.75, 0.08333, 0.5, 0.1111, 0.75, 0.1111, 1.0, 0.08333, 1.0, 0.08333, 0.75, 0.1389, 0.5, 0.1389, 0.75, 0.1111, 0.75, 0.1111, 0.5, 0.1667, 0.5, 0.1667, 0.75, 0.1389, 0.75, 0.1389, 0.5, 0.1667, 0.75, 0.1667, 1.0, 0.1389, 1.0, 0.1389, 0.75, 0.1944, 0.5, 0.1944, 0.75, 0.1667, 0.75, 0.1667, 0.5, 0.2222, 0.5, 0.2222, 0.75, 0.1944, 0.75, 0.1944, 0.5, 0.2222, 0.75, 0.2222, 1.0, 0.1944, 1.0, 0.1944, 0.75, 0.25, 0.5, 0.25, 0.75, 0.2222, 0.75, 0.2222, 0.5, 0.2778, 0.5, 0.2778, 0.75, 0.25, 0.75, 0.25, 0.5, 0.2778, 0.75, 0.2778, 1.0, 0.25, 1.0, 0.25, 0.75, 0.3056, 0.5, 0.3056, 0.75, 0.2778, 0.75, 0.2778, 0.5, 0.3333, 0.5, 0.3333, 0.75, 0.3056, 0.75, 0.3056, 0.5, 0.3333, 0.75, 0.3333, 1.0, 0.3056, 1.0, 0.3056, 0.75, 0.3611, 0.5, 0.3611, 0.75, 0.3333, 0.75, 0.3333, 0.5, 0.3889, 0.5, 0.3889, 0.75, 0.3611, 0.75, 0.3611, 0.5, 0.3889, 0.75, 0.3889, 1.0, 0.3611, 1.0, 0.3611, 0.75, 0.4167, 0.5, 0.4167, 0.75, 0.3889, 0.75, 0.3889, 0.5, 0.4444, 0.5, 0.4444, 0.75, 0.4167, 0.75, 0.4167, 0.5, 0.4444, 0.75, 0.4444, 1.0, 0.4167, 1.0, 0.4167, 0.75, 0.4722, 0.5, 0.4722, 0.75, 0.4444, 0.75, 0.4444, 0.5, 0.5, 0.5, 0.5, 0.75, 0.4722, 0.75, 0.4722, 0.5, 0.5, 0.75, 0.5, 1.0, 0.4722, 1.0, 0.4722, 0.75, 0.5278, 0.5, 0.5278, 0.75, 0.5, 0.75, 0.5, 0.5, 0.5556, 0.5, 0.5556, 0.75, 0.5278, 0.75, 0.5278, 0.5, 0.5556, 0.75, 0.5556, 1.0, 0.5278, 1.0, 0.5278, 0.75, 0.5833, 0.5, 0.5833, 0.75, 0.5556, 0.75, 0.5556, 0.5, 0.6111, 0.5, 0.6111, 0.75, 0.5833, 0.75, 0.5833, 0.5, 0.6111, 0.75, 0.6111, 1.0, 0.5833, 1.0, 0.5833, 0.75, 0.6389, 0.5, 0.6389, 0.75, 0.6111, 0.75, 0.6111, 0.5, 0.6667, 0.5, 0.6667, 0.75, 0.6389, 0.75, 0.6389, 0.5, 0.6667, 0.75, 0.6667, 1.0, 0.6389, 1.0, 0.6389, 0.75, 0.6944, 0.5, 0.6944, 0.75, 0.6667, 0.75, 0.6667, 0.5, 0.7222, 0.5, 0.7222, 0.75, 0.6944, 0.75, 0.6944, 0.5, 0.7222, 0.75, 0.7222, 1.0, 0.6944, 1.0, 0.6944, 0.75, 0.75, 0.5, 0.75, 0.75, 0.7222, 0.75, 0.7222, 0.5, 0.7778, 0.5, 0.7778, 0.75, 0.75, 0.75, 0.75, 0.5, 0.7778, 0.75, 0.7778, 1.0, 0.75, 1.0, 0.75, 0.75, 0.8056, 0.5, 0.8056, 0.75, 0.7778, 0.75, 0.7778, 0.5, 0.8333, 0.5, 0.8333, 0.75, 0.8056, 0.75, 0.8056, 0.5, 0.8333, 0.75, 0.8333, 1.0, 0.8056, 1.0, 0.8056, 0.75, 0.8611, 0.5, 0.8611, 0.75, 0.8333, 0.75, 0.8333, 0.5, 0.8889, 0.5, 0.8889, 0.75, 0.8611, 0.75, 0.8611, 0.5, 0.8889, 0.75, 0.8889, 1.0, 0.8611, 1.0, 0.8611, 0.75, 0.9167, 0.5, 0.9167, 0.75, 0.8889, 0.75, 0.8889, 0.5, 0.9444, 0.5, 0.9444, 0.75, 0.9167, 0.75, 0.9167, 0.5, 0.9444, 0.75, 0.9444, 1.0, 0.9167, 1.0, 0.9167, 0.75, 0.9722, 0.5, 0.9722, 0.75, 0.9444, 0.75, 0.9444, 0.5, 1.0, 0.5, 1.0, 0.75, 0.9722, 0.75, 0.9722, 0.5, 1.0, 0.75, 1.0, 1.0, 0.9722, 1.0, 0.9722, 0.75])
me_cylinder_003.materials.append(mat_material_013)
me_cylinder_003.update()
me_cylinder_004 = bpy.data.meshes.new('Cylinder.004')
me_cylinder_004.from_pydata([(-2.842e-14, 1.54, -2.224), (-2.842e-14, 1.0, 0.006038), (0.342, 1.479, -2.224), (0.342, 0.9397, 0.006038), (0.6428, 1.306, -2.224), (0.6428, 0.766, 0.006038), (0.866, 1.04, -2.224), (0.866, 0.5, 0.006038), (0.9848, 0.7132, -2.224), (0.9848, 0.1736, 0.006038), (0.9848, -0.1736, -2.116), (0.9848, -0.1736, 0.006038), (0.866, -0.5, -1.967), (0.866, -0.5, 0.006038), (0.6428, -0.766, -1.669), (0.6428, -0.766, 0.006038), (0.342, -0.9397, -1.447), (0.342, -0.9397, 0.006038), (-2.842e-14, -1.0, -1.354), (-2.842e-14, -1.0, 0.006038), (-0.342, -0.9397, -1.447), (-0.342, -0.9397, 0.006038), (-0.6428, -0.766, -1.669), (-0.6428, -0.766, 0.006038), (-0.866, -0.5, -1.967), (-0.866, -0.5, 0.006038), (-0.9848, -0.1736, -2.116), (-0.9848, -0.1736, 0.006038), (-0.9848, 0.7132, -2.224), (-0.9848, 0.1736, 0.006038), (-0.866, 1.04, -2.224), (-0.866, 0.5, 0.006038), (-0.6428, 1.306, -2.224), (-0.6428, 0.766, 0.006038), (-0.342, 1.479, -2.224), (-0.342, 0.9397, 0.006038)], [], [(0, 1, 3, 2), (2, 3, 5, 4), (4, 5, 7, 6), (6, 7, 9, 8), (8, 9, 11, 10), (10, 11, 13, 12), (12, 13, 15, 14), (14, 15, 17, 16), (16, 17, 19, 18), (18, 19, 21, 20), (20, 21, 23, 22), (22, 23, 25, 24), (24, 25, 27, 26), (26, 27, 29, 28), (28, 29, 31, 30), (30, 31, 33, 32), (3, 1, 35, 33, 31, 29, 27, 25, 23, 21, 19, 17, 15, 13, 11, 9, 7, 5), (32, 33, 35, 34), (34, 35, 1, 0), (2, 34, 0), (4, 34, 2), (4, 32, 34), (6, 30, 4), (8, 30, 6), (30, 32, 4), (8, 28, 30), (10, 28, 8), (10, 26, 28), (12, 26, 10), (12, 24, 26), (14, 24, 12), (14, 22, 24), (16, 20, 14), (18, 20, 16), (20, 22, 14)])
_uv = me_cylinder_004.uv_layers.new(name='UVMap')
_uv.uv.foreach_set('vector', [1.0, 0.5, 1.0, 1.0, 0.9444, 1.0, 0.9444, 0.5, 0.9444, 0.5, 0.9444, 1.0, 0.8889, 1.0, 0.8889, 0.5, 0.8889, 0.5, 0.8889, 1.0, 0.8333, 1.0, 0.8333, 0.5, 0.8333, 0.5, 0.8333, 1.0, 0.7778, 1.0, 0.7778, 0.5, 0.7778, 0.5, 0.7778, 1.0, 0.7222, 1.0, 0.7222, 0.5, 0.7222, 0.5, 0.7222, 1.0, 0.6667, 1.0, 0.6667, 0.5, 0.6667, 0.5, 0.6667, 1.0, 0.6111, 1.0, 0.6111, 0.5, 0.6111, 0.5, 0.6111, 1.0, 0.5556, 1.0, 0.5556, 0.5, 0.5556, 0.5, 0.5556, 1.0, 0.5, 1.0, 0.5, 0.5, 0.5, 0.5, 0.5, 1.0, 0.4444, 1.0, 0.4444, 0.5, 0.4444, 0.5, 0.4444, 1.0, 0.3889, 1.0, 0.3889, 0.5, 0.3889, 0.5, 0.3889, 1.0, 0.3333, 1.0, 0.3333, 0.5, 0.3333, 0.5, 0.3333, 1.0, 0.2778, 1.0, 0.2778, 0.5, 0.2778, 0.5, 0.2778, 1.0, 0.2222, 1.0, 0.2222, 0.5, 0.2222, 0.5, 0.2222, 1.0, 0.1667, 1.0, 0.1667, 0.5, 0.1667, 0.5, 0.1667, 1.0, 0.1111, 1.0, 0.1111, 0.5, 0.3321, 0.4755, 0.25, 0.49, 0.1679, 0.4755, 0.09573, 0.4339, 0.04215, 0.37, 0.01365, 0.2917, 0.01365, 0.2083, 0.04215, 0.13, 0.09573, 0.06615, 0.1679, 0.02447, 0.25, 0.01, 0.3321, 0.02447, 0.4043, 0.06615, 0.4578, 0.13, 0.4864, 0.2083, 0.4864, 0.2917, 0.4578, 0.37, 0.4043, 0.4339, 0.1111, 0.5, 0.1111, 1.0, 0.05556, 1.0, 0.05556, 0.5, 0.05556, 0.5, 0.05556, 1.0, -1.863e-07, 1.0, -1.863e-07, 0.5, 0.0, 0.0, 0.0, 0.0, 0.0, 0.0, 0.0, 0.0, 0.0, 0.0, 0.0, 0.0, 0.0, 0.0, 0.0, 0.0, 0.0, 0.0, 0.0, 0.0, 0.0, 0.0, 0.0, 0.0, 0.0, 0.0, 0.0, 0.0, 0.0, 0.0, 0.0, 0.0, 0.0, 0.0, 0.0, 0.0, 0.0, 0.0, 0.0, 0.0, 0.0, 0.0, 0.0, 0.0, 0.0, 0.0, 0.0, 0.0, 0.0, 0.0, 0.0, 0.0, 0.0, 0.0, 0.0, 0.0, 0.0, 0.0, 0.0, 0.0, 0.0, 0.0, 0.0, 0.0, 0.0, 0.0, 0.0, 0.0, 0.0, 0.0, 0.0, 0.0, 0.0, 0.0, 0.0, 0.0, 0.0, 0.0, 0.0, 0.0, 0.0, 0.0, 0.0, 0.0, 0.0, 0.0, 0.0, 0.0, 0.0, 0.0, 0.0, 0.0, 0.0, 0.0, 0.0, 0.0])
me_cylinder_004.materials.append(mat_material_016)
me_cylinder_004.update()
me_cylinder_006 = bpy.data.meshes.new('Cylinder.006')
me_cylinder_006.from_pydata([(0.0, 1.0, -1.115), (-0.003302, 1.0, 1.221), (0.342, 0.9397, -1.115), (0.3387, 0.9397, 1.221), (0.6428, 0.766, -1.115), (0.6397, 0.766, 1.225), (0.866, 0.5, -1.115), (0.8627, 0.5, 1.221), (0.9848, 0.1736, -1.115), (0.9815, 0.1736, 1.221), (0.9848, -0.1736, -1.115), (0.9815, -0.1736, 1.221), (0.866, -0.5, -1.115), (0.8627, -0.5, 1.221), (0.6428, -0.766, -1.115), (0.6397, -0.766, 1.225), (0.342, -0.9397, -1.115), (0.3387, -0.9397, 1.221), (0.0, -1.0, -1.115), (-0.003302, -1.0, 1.221), (-0.342, -0.9397, -1.115), (-0.3453, -0.9397, 1.221), (-0.6428, -0.766, -1.115), (-0.6461, -0.766, 1.221), (-0.866, -0.5, -1.115), (-0.8693, -0.5, 1.221), (-0.9848, -0.1736, -1.115), (-0.9881, -0.1736, 1.221), (-0.9848, 0.1736, -1.115), (-0.9881, 0.1736, 1.221), (-0.866, 0.5, -1.115), (-0.8693, 0.5, 1.221), (-0.6428, 0.766, -1.115), (-0.6461, 0.766, 1.221), (-0.342, 0.9397, -1.115), (-0.3453, 0.9397, 1.221), (0.1677, 0.9698, 1.221), (0.4891, 0.8529, 1.221), (0.7513, 0.633, 1.225), (0.9221, 0.3368, 1.221), (0.9815, 1.49e-08, 1.221), (0.9221, -0.3368, 1.221), (0.7513, -0.633, 1.225), (0.4891, -0.8529, 1.221), (0.1677, -0.9698, 1.221), (-0.1743, -0.9698, 1.221), (-0.4957, -0.8529, 1.221), (-0.7577, -0.633, 1.221), (-0.9287, -0.3368, 1.221), (-0.9881, 1.49e-08, 1.221), (-0.9287, 0.3368, 1.221), (-0.7577, 0.633, 1.221), (-0.4957, 0.8529, 1.221), (-0.1743, 0.9698, 1.221), (-0.001651, 1.0, 0.3708), (0.3404, 0.9397, 0.3708), (0.6412, 0.766, 0.3727), (0.8644, 0.5, 0.3708), (0.9832, 0.1736, 0.3708), (0.9832, -0.1736, 0.3708), (0.8644, -0.5, 0.3708), (0.6412, -0.766, 0.3727), (0.3404, -0.9397, 0.3708), (-0.001651, -1.0, 0.3708), (-0.3437, -0.9397, 0.3708), (-0.6444, -0.766, 0.3708), (-0.8677, -0.5, 0.3708), (-0.9865, -0.1736, 0.3708), (-0.9865, 0.1736, 0.3708), (-0.8677, 0.5, 0.3708), (-0.6444, 0.766, 0.3708), (-0.3437, 0.9397, 0.3708), (0.3412, 0.9397, -0.0248), (0.642, 0.766, -0.02387), (0.8652, 0.5, -0.0248), (0.984, 0.1736, -0.0248), (0.984, -0.1736, -0.0248), (0.8652, -0.5, -0.0248), (0.642, -0.766, -0.02387), (0.3412, -0.9397, -0.0248), (-0.0008254, -1.0, -0.0248), (-0.3428, -0.9397, -0.0248), (-0.6436, -0.766, -0.0248), (-0.8669, -0.5, -0.0248), (-0.9856, -0.1736, -0.0248), (-0.9856, 0.1736, -0.0248), (-0.8669, 0.5, -0.0248), (-0.6436, 0.766, -0.0248), (-0.3428, 0.9397, -0.0248), (-0.0008254, 1.0, -0.0248), (-0.002476, 1.0, 0.7004), (0.3395, 0.9397, 0.7004), (0.6404, 0.766, 0.7032), (0.8635, 0.5, 0.7004), (0.9823, 0.1736, 0.7004), (0.9823, -0.1736, 0.7004), (0.8635, -0.5, 0.7004), (0.6404, -0.766, 0.7032), (0.3395, -0.9397, 0.7004), (-0.002476, -1.0, 0.7004), (-0.3445, -0.9397, 0.7004), (-0.6453, -0.766, 0.7004), (-0.8685, -0.5, 0.7004), (-0.9873, -0.1736, 0.7004), (-0.9873, 0.1736, 0.7004), (-0.8685, 0.5, 0.7004), (-0.6453, 0.766, 0.7004), (-0.3445, 0.9397, 0.7004), (0.2964, 0.8211, 0.7003), (0.2972, 0.8211, 0.3708), (0.5593, 0.6694, 0.7031), (0.5601, 0.6694, 0.3726), (0.7543, 0.4369, 0.7002), (0.7551, 0.437, 0.3707), (0.8581, 0.1517, 0.7002), (0.8589, 0.1517, 0.3707), (0.8581, -0.1517, 0.7002), (0.8589, -0.1517, 0.3707), (0.7543, -0.4369, 0.7002), (0.7551, -0.437, 0.3707), (0.5593, -0.6694, 0.7031), (0.5601, -0.6694, 0.3726), (0.2964, -0.8211, 0.7003), (0.2972, -0.8211, 0.3708), (-0.002457, -0.8738, 0.7004), (-0.001671, -0.8738, 0.3708), (-0.3013, -0.8211, 0.7004), (-0.3005, -0.8211, 0.3709), (-0.5641, -0.6694, 0.7005), (-0.5633, -0.6694, 0.371), (-0.7592, -0.4369, 0.7005), (-0.7584, -0.4369, 0.371), (-0.863, -0.1517, 0.7005), (-0.8622, -0.1517, 0.371), (-0.863, 0.1517, 0.7005), (-0.8622, 0.1517, 0.371), (-0.7592, 0.4369, 0.7005), (-0.7584, 0.4369, 0.371), (-0.5641, 0.6694, 0.7005), (-0.5633, 0.6694, 0.371), (-0.3013, 0.8211, 0.7004), (-0.3005, 0.8211, 0.3709), (-0.001671, 0.8738, 0.3708), (-0.002457, 0.8738, 0.7004), (0.3416, 0.9397, -0.363), (0.6424, 0.766, -0.3625), (0.8656, 0.5, -0.363), (0.9844, 0.1736, -0.363), (0.9844, -0.1736, -0.363), (0.8656, -0.5, -0.363), (0.6424, -0.766, -0.3625), (0.3416, -0.9397, -0.363), (-0.0004127, -1.0, -0.363), (-0.3424, -0.9397, -0.363), (-0.6432, -0.766, -0.363), (-0.8664, -0.5, -0.363), (-0.9852, -0.1736, -0.363), (-0.9852, 0.1736, -0.363), (-0.8664, 0.5, -0.363), (-0.6432, 0.766, -0.363), (-0.3424, 0.9397, -0.363), (-0.0004127, 1.0, -0.363), (-0.0004292, 0.8778, -0.363), (-0.0008089, 0.8778, -0.0248), (0.2994, 0.8248, -0.02485), (0.5634, 0.6724, -0.02397), (0.7593, 0.4389, -0.02493), (0.8636, 0.1524, -0.02495), (0.8636, -0.1524, -0.02495), (0.7593, -0.4389, -0.02493), (0.5634, -0.6724, -0.02397), (0.2994, -0.8248, -0.02485), (-0.0008089, -0.8778, -0.0248), (-0.301, -0.8248, -0.02475), (-0.565, -0.6724, -0.02471), (-0.761, -0.4389, -0.02468), (-0.8652, -0.1524, -0.02466), (-0.8652, 0.1524, -0.02466), (-0.761, 0.4389, -0.02468), (-0.565, 0.6724, -0.02471), (-0.301, 0.8248, -0.02475), (0.2998, 0.8248, -0.363), (0.5638, 0.6724, -0.3626), (0.7597, 0.4389, -0.3631), (0.864, 0.1524, -0.3631), (0.864, -0.1524, -0.3631), (0.7597, -0.4389, -0.3631), (0.5638, -0.6724, -0.3626), (0.2998, -0.8248, -0.363), (-0.0004292, -0.8778, -0.363), (-0.3006, -0.8248, -0.3629), (-0.5646, -0.6724, -0.3629), (-0.7606, -0.4389, -0.3629), (-0.8648, -0.1524, -0.3629), (-0.8648, 0.1524, -0.3629), (-0.7606, 0.4389, -0.3629), (-0.5646, 0.6724, -0.3629), (-0.3006, 0.8248, -0.3629)], [], [(90, 1, 36, 3, 91), (91, 3, 37, 5, 92), (92, 5, 38, 7, 93), (93, 7, 39, 9, 94), (94, 9, 40, 11, 95), (95, 11, 41, 13, 96), (96, 13, 42, 15, 97), (97, 15, 43, 17, 98), (98, 17, 44, 19, 99), (99, 19, 45, 21, 100), (100, 21, 46, 23, 101), (101, 23, 47, 25, 102), (102, 25, 48, 27, 103), (103, 27, 49, 29, 104), (104, 29, 50, 31, 105), (105, 31, 51, 33, 106), (3, 36, 1, 53, 35, 52, 33, 51, 31, 50, 29, 49, 27, 48, 25, 47, 23, 46, 21, 45, 19, 44, 17, 43, 15, 42, 13, 41, 11, 40, 9, 39, 7, 38, 5, 37), (106, 33, 52, 35, 107), (107, 35, 53, 1, 90), (0, 2, 4, 6, 8, 10, 12, 14, 16, 18, 20, 22, 24, 26, 28, 30, 32, 34), (88, 71, 54, 89), (87, 70, 71, 88), (86, 69, 70, 87), (85, 68, 69, 86), (84, 67, 68, 85), (83, 66, 67, 84), (82, 65, 66, 83), (81, 64, 65, 82), (80, 63, 64, 81), (79, 62, 63, 80), (78, 61, 62, 79), (77, 60, 61, 78), (76, 59, 60, 77), (75, 58, 59, 76), (74, 57, 58, 75), (73, 56, 57, 74), (72, 55, 56, 73), (89, 54, 55, 72), (157, 156, 193, 194), (144, 161, 162, 181), (89, 72, 164, 163), (158, 157, 194, 195), (84, 85, 177, 176), (145, 144, 181, 182), (83, 84, 176, 175), (159, 158, 195, 196), (146, 145, 182, 183), (82, 83, 175, 174), (160, 159, 196, 197), (147, 146, 183, 184), (81, 82, 174, 173), (161, 160, 197, 162), (148, 147, 184, 185), (80, 81, 173, 172), (149, 148, 185, 186), (79, 80, 172, 171), (94, 95, 116, 114), (68, 67, 133, 135), (55, 54, 142, 109), (95, 96, 118, 116), (69, 68, 135, 137), (56, 55, 109, 111), (96, 97, 120, 118), (70, 69, 137, 139), (57, 56, 111, 113), (97, 98, 122, 120), (71, 70, 139, 141), (98, 99, 124, 122), (58, 57, 113, 115), (54, 71, 141, 142), (59, 58, 115, 117), (99, 100, 126, 124), (60, 59, 117, 119), (100, 101, 128, 126), (141, 140, 143, 142), (139, 138, 140, 141), (137, 136, 138, 139), (135, 134, 136, 137), (133, 132, 134, 135), (131, 130, 132, 133), (129, 128, 130, 131), (127, 126, 128, 129), (125, 124, 126, 127), (123, 122, 124, 125), (121, 120, 122, 123), (119, 118, 120, 121), (117, 116, 118, 119), (115, 114, 116, 117), (113, 112, 114, 115), (111, 110, 112, 113), (109, 108, 110, 111), (142, 143, 108, 109), (107, 90, 143, 140), (67, 66, 131, 133), (93, 94, 114, 112), (106, 107, 140, 138), (66, 65, 129, 131), (92, 93, 112, 110), (105, 106, 138, 136), (65, 64, 127, 129), (91, 92, 110, 108), (104, 105, 136, 134), (64, 63, 125, 127), (90, 91, 108, 143), (103, 104, 134, 132), (63, 62, 123, 125), (102, 103, 132, 130), (62, 61, 121, 123), (101, 102, 130, 128), (61, 60, 119, 121), (34, 160, 161, 0), (32, 159, 160, 34), (30, 158, 159, 32), (28, 157, 158, 30), (26, 156, 157, 28), (24, 155, 156, 26), (22, 154, 155, 24), (20, 153, 154, 22), (18, 152, 153, 20), (16, 151, 152, 18), (14, 150, 151, 16), (12, 149, 150, 14), (10, 148, 149, 12), (8, 147, 148, 10), (6, 146, 147, 8), (4, 145, 146, 6), (2, 144, 145, 4), (0, 161, 144, 2), (162, 163, 164, 181), (181, 164, 165, 182), (182, 165, 166, 183), (183, 166, 167, 184), (184, 167, 168, 185), (185, 168, 169, 186), (186, 169, 170, 187), (187, 170, 171, 188), (188, 171, 172, 189), (189, 172, 173, 190), (190, 173, 174, 191), (191, 174, 175, 192), (192, 175, 176, 193), (193, 176, 177, 194), (194, 177, 178, 195), (195, 178, 179, 196), (196, 179, 180, 197), (197, 180, 163, 162), (85, 86, 178, 177), (72, 73, 165, 164), (156, 155, 192, 193), (86, 87, 179, 178), (73, 74, 166, 165), (155, 154, 191, 192), (87, 88, 180, 179), (74, 75, 167, 166), (154, 153, 190, 191), (88, 89, 163, 180), (75, 76, 168, 167), (153, 152, 189, 190), (76, 77, 169, 168), (152, 151, 188, 189), (77, 78, 170, 169), (151, 150, 187, 188), (78, 79, 171, 170), (150, 149, 186, 187)])
_uv = me_cylinder_006.uv_layers.new(name='UVMap')
_uv.uv.foreach_set('vector', [1.0, 0.875, 1.0, 1.0, 0.9722, 1.0, 0.9444, 1.0, 0.9444, 0.875, 0.9444, 0.875, 0.9444, 1.0, 0.9167, 1.0, 0.8889, 1.0, 0.8889, 0.875, 0.8889, 0.875, 0.8889, 1.0, 0.8611, 1.0, 0.8333, 1.0, 0.8333, 0.875, 0.8333, 0.875, 0.8333, 1.0, 0.8056, 1.0, 0.7778, 1.0, 0.7778, 0.875, 0.7778, 0.875, 0.7778, 1.0, 0.75, 1.0, 0.7222, 1.0, 0.7222, 0.875, 0.7222, 0.875, 0.7222, 1.0, 0.6944, 1.0, 0.6667, 1.0, 0.6667, 0.875, 0.6667, 0.875, 0.6667, 1.0, 0.6389, 1.0, 0.6111, 1.0, 0.6111, 0.875, 0.6111, 0.875, 0.6111, 1.0, 0.5833, 1.0, 0.5556, 1.0, 0.5556, 0.875, 0.5556, 0.875, 0.5556, 1.0, 0.5278, 1.0, 0.5, 1.0, 0.5, 0.875, 0.5, 0.875, 0.5, 1.0, 0.4722, 1.0, 0.4444, 1.0, 0.4444, 0.875, 0.4444, 0.875, 0.4444, 1.0, 0.4167, 1.0, 0.3889, 1.0, 0.3889, 0.875, 0.3889, 0.875, 0.3889, 1.0, 0.3611, 1.0, 0.3333, 1.0, 0.3333, 0.875, 0.3333, 0.875, 0.3333, 1.0, 0.3056, 1.0, 0.2778, 1.0, 0.2778, 0.875, 0.2778, 0.875, 0.2778, 1.0, 0.25, 1.0, 0.2222, 1.0, 0.2222, 0.875, 0.2222, 0.875, 0.2222, 1.0, 0.1944, 1.0, 0.1667, 1.0, 0.1667, 0.875, 0.1667, 0.875, 0.1667, 1.0, 0.1389, 1.0, 0.1111, 1.0, 0.1111, 0.875, 0.3321, 0.4755, 0.291, 0.4828, 0.25, 0.49, 0.209, 0.4828, 0.1679, 0.4755, 0.1318, 0.4547, 0.09573, 0.4339, 0.06894, 0.4019, 0.04215, 0.37, 0.0279, 0.3308, 0.01365, 0.2917, 0.01365, 0.25, 0.01365, 0.2083, 0.0279, 0.1692, 0.04215, 0.13, 0.06894, 0.09807, 0.09573, 0.06615, 0.1318, 0.04531, 0.1679, 0.02447, 0.209, 0.01724, 0.25, 0.01, 0.291, 0.01724, 0.3321, 0.02447, 0.3682, 0.04531, 0.4043, 0.06615, 0.4311, 0.09807, 0.4578, 0.13, 0.4721, 0.1692, 0.4864, 0.2083, 0.4864, 0.25, 0.4864, 0.2917, 0.4721, 0.3308, 0.4578, 0.37, 0.4311, 0.4019, 0.4043, 0.4339, 0.3682, 0.4547, 0.1111, 0.875, 0.1111, 1.0, 0.08333, 1.0, 0.05556, 1.0, 0.05556, 0.875, 0.05556, 0.875, 0.05556, 1.0, 0.02778, 1.0, -1.863e-07, 1.0, -1.863e-07, 0.875, 0.75, 0.49, 0.8321, 0.4755, 0.9043, 0.4339, 0.9578, 0.37, 0.9864, 0.2917, 0.9864, 0.2083, 0.9578, 0.13, 0.9043, 0.06615, 0.8321, 0.02447, 0.75, 0.01, 0.6679, 0.02447, 0.5957, 0.06615, 0.5422, 0.13, 0.5136, 0.2083, 0.5136, 0.2917, 0.5422, 0.37, 0.5957, 0.4339, 0.6679, 0.4755, 0.05556, 0.625, 0.05556, 0.75, -1.863e-07, 0.75, -1.863e-07, 0.625, 0.1111, 0.625, 0.1111, 0.75, 0.05556, 0.75, 0.05556, 0.625, 0.1667, 0.625, 0.1667, 0.75, 0.1111, 0.75, 0.1111, 0.625, 0.2222, 0.625, 0.2222, 0.75, 0.1667, 0.75, 0.1667, 0.625, 0.2778, 0.625, 0.2778, 0.75, 0.2222, 0.75, 0.2222, 0.625, 0.3333, 0.625, 0.3333, 0.75, 0.2778, 0.75, 0.2778, 0.625, 0.3889, 0.625, 0.3889, 0.75, 0.3333, 0.75, 0.3333, 0.625, 0.4444, 0.625, 0.4444, 0.75, 0.3889, 0.75, 0.3889, 0.625, 0.5, 0.625, 0.5, 0.75, 0.4444, 0.75, 0.4444, 0.625, 0.5556, 0.625, 0.5556, 0.75, 0.5, 0.75, 0.5, 0.625, 0.6111, 0.625, 0.6111, 0.75, 0.5556, 0.75, 0.5556, 0.625, 0.6667, 0.625, 0.6667, 0.75, 0.6111, 0.75, 0.6111, 0.625, 0.7222, 0.625, 0.7222, 0.75, 0.6667, 0.75, 0.6667, 0.625, 0.7778, 0.625, 0.7778, 0.75, 0.7222, 0.75, 0.7222, 0.625, 0.8333, 0.625, 0.8333, 0.75, 0.7778, 0.75, 0.7778, 0.625, 0.8889, 0.625, 0.8889, 0.75, 0.8333, 0.75, 0.8333, 0.625, 0.9444, 0.625, 0.9444, 0.75, 0.8889, 0.75, 0.8889, 0.625, 1.0, 0.625, 1.0, 0.75, 0.9444, 0.75, 0.9444, 0.625, 0.2222, 0.5625, 0.2778, 0.5625, 0.2778, 0.5625, 0.2222, 0.5625, 0.9444, 0.5625, 1.0, 0.5625, 1.0, 0.5625, 0.9444, 0.5625, 1.0, 0.625, 0.9444, 0.625, 0.9444, 0.625, 1.0, 0.625, 0.1667, 0.5625, 0.2222, 0.5625, 0.2222, 0.5625, 0.1667, 0.5625, 0.2778, 0.625, 0.2222, 0.625, 0.2222, 0.625, 0.2778, 0.625, 0.8889, 0.5625, 0.9444, 0.5625, 0.9444, 0.5625, 0.8889, 0.5625, 0.3333, 0.625, 0.2778, 0.625, 0.2778, 0.625, 0.3333, 0.625, 0.1111, 0.5625, 0.1667, 0.5625, 0.1667, 0.5625, 0.1111, 0.5625, 0.8333, 0.5625, 0.8889, 0.5625, 0.8889, 0.5625, 0.8333, 0.5625, 0.3889, 0.625, 0.3333, 0.625, 0.3333, 0.625, 0.3889, 0.625, 0.05556, 0.5625, 0.1111, 0.5625, 0.1111, 0.5625, 0.05556, 0.5625, 0.7778, 0.5625, 0.8333, 0.5625, 0.8333, 0.5625, 0.7778, 0.5625, 0.4444, 0.625, 0.3889, 0.625, 0.3889, 0.625, 0.4444, 0.625, -1.863e-07, 0.5625, 0.05556, 0.5625, 0.05556, 0.5625, -1.863e-07, 0.5625, 0.7222, 0.5625, 0.7778, 0.5625, 0.7778, 0.5625, 0.7222, 0.5625, 0.5, 0.625, 0.4444, 0.625, 0.4444, 0.625, 0.5, 0.625, 0.6667, 0.5625, 0.7222, 0.5625, 0.7222, 0.5625, 0.6667, 0.5625, 0.5556, 0.625, 0.5, 0.625, 0.5, 0.625, 0.5556, 0.625, 0.7778, 0.875, 0.7222, 0.875, 0.7222, 0.875, 0.7778, 0.875, 0.2222, 0.75, 0.2778, 0.75, 0.2778, 0.75, 0.2222, 0.75, 0.9444, 0.75, 1.0, 0.75, 1.0, 0.75, 0.9444, 0.75, 0.7222, 0.875, 0.6667, 0.875, 0.6667, 0.875, 0.7222, 0.875, 0.1667, 0.75, 0.2222, 0.75, 0.2222, 0.75, 0.1667, 0.75, 0.8889, 0.75, 0.9444, 0.75, 0.9444, 0.75, 0.8889, 0.75, 0.6667, 0.875, 0.6111, 0.875, 0.6111, 0.875, 0.6667, 0.875, 0.1111, 0.75, 0.1667, 0.75, 0.1667, 0.75, 0.1111, 0.75, 0.8333, 0.75, 0.8889, 0.75, 0.8889, 0.75, 0.8333, 0.75, 0.6111, 0.875, 0.5556, 0.875, 0.5556, 0.875, 0.6111, 0.875, 0.05556, 0.75, 0.1111, 0.75, 0.1111, 0.75, 0.05556, 0.75, 0.5556, 0.875, 0.5, 0.875, 0.5, 0.875, 0.5556, 0.875, 0.7778, 0.75, 0.8333, 0.75, 0.8333, 0.75, 0.7778, 0.75, -1.863e-07, 0.75, 0.05556, 0.75, 0.05556, 0.75, -1.863e-07, 0.75, 0.7222, 0.75, 0.7778, 0.75, 0.7778, 0.75, 0.7222, 0.75, 0.5, 0.875, 0.4444, 0.875, 0.4444, 0.875, 0.5, 0.875, 0.6667, 0.75, 0.7222, 0.75, 0.7222, 0.75, 0.6667, 0.75, 0.4444, 0.875, 0.3889, 0.875, 0.3889, 0.875, 0.4444, 0.875, 0.05556, 0.75, 0.05556, 0.875, -1.863e-07, 0.875, -1.863e-07, 0.75, 0.1111, 0.75, 0.1111, 0.875, 0.05556, 0.875, 0.05556, 0.75, 0.1667, 0.75, 0.1667, 0.875, 0.1111, 0.875, 0.1111, 0.75, 0.2222, 0.75, 0.2222, 0.875, 0.1667, 0.875, 0.1667, 0.75, 0.2778, 0.75, 0.2778, 0.875, 0.2222, 0.875, 0.2222, 0.75, 0.3333, 0.75, 0.3333, 0.875, 0.2778, 0.875, 0.2778, 0.75, 0.3889, 0.75, 0.3889, 0.875, 0.3333, 0.875, 0.3333, 0.75, 0.4444, 0.75, 0.4444, 0.875, 0.3889, 0.875, 0.3889, 0.75, 0.5, 0.75, 0.5, 0.875, 0.4444, 0.875, 0.4444, 0.75, 0.5556, 0.75, 0.5556, 0.875, 0.5, 0.875, 0.5, 0.75, 0.6111, 0.75, 0.6111, 0.875, 0.5556, 0.875, 0.5556, 0.75, 0.6667, 0.75, 0.6667, 0.875, 0.6111, 0.875, 0.6111, 0.75, 0.7222, 0.75, 0.7222, 0.875, 0.6667, 0.875, 0.6667, 0.75, 0.7778, 0.75, 0.7778, 0.875, 0.7222, 0.875, 0.7222, 0.75, 0.8333, 0.75, 0.8333, 0.875, 0.7778, 0.875, 0.7778, 0.75, 0.8889, 0.75, 0.8889, 0.875, 0.8333, 0.875, 0.8333, 0.75, 0.9444, 0.75, 0.9444, 0.875, 0.8889, 0.875, 0.8889, 0.75, 1.0, 0.75, 1.0, 0.875, 0.9444, 0.875, 0.9444, 0.75, 0.05556, 0.875, -1.863e-07, 0.875, -1.863e-07, 0.875, 0.05556, 0.875, 0.2778, 0.75, 0.3333, 0.75, 0.3333, 0.75, 0.2778, 0.75, 0.8333, 0.875, 0.7778, 0.875, 0.7778, 0.875, 0.8333, 0.875, 0.1111, 0.875, 0.05556, 0.875, 0.05556, 0.875, 0.1111, 0.875, 0.3333, 0.75, 0.3889, 0.75, 0.3889, 0.75, 0.3333, 0.75, 0.8889, 0.875, 0.8333, 0.875, 0.8333, 0.875, 0.8889, 0.875, 0.1667, 0.875, 0.1111, 0.875, 0.1111, 0.875, 0.1667, 0.875, 0.3889, 0.75, 0.4444, 0.75, 0.4444, 0.75, 0.3889, 0.75, 0.9444, 0.875, 0.8889, 0.875, 0.8889, 0.875, 0.9444, 0.875, 0.2222, 0.875, 0.1667, 0.875, 0.1667, 0.875, 0.2222, 0.875, 0.4444, 0.75, 0.5, 0.75, 0.5, 0.75, 0.4444, 0.75, 1.0, 0.875, 0.9444, 0.875, 0.9444, 0.875, 1.0, 0.875, 0.2778, 0.875, 0.2222, 0.875, 0.2222, 0.875, 0.2778, 0.875, 0.5, 0.75, 0.5556, 0.75, 0.5556, 0.75, 0.5, 0.75, 0.3333, 0.875, 0.2778, 0.875, 0.2778, 0.875, 0.3333, 0.875, 0.5556, 0.75, 0.6111, 0.75, 0.6111, 0.75, 0.5556, 0.75, 0.3889, 0.875, 0.3333, 0.875, 0.3333, 0.875, 0.3889, 0.875, 0.6111, 0.75, 0.6667, 0.75, 0.6667, 0.75, 0.6111, 0.75, 0.05556, 0.5, 0.05556, 0.5625, -1.863e-07, 0.5625, -1.863e-07, 0.5, 0.1111, 0.5, 0.1111, 0.5625, 0.05556, 0.5625, 0.05556, 0.5, 0.1667, 0.5, 0.1667, 0.5625, 0.1111, 0.5625, 0.1111, 0.5, 0.2222, 0.5, 0.2222, 0.5625, 0.1667, 0.5625, 0.1667, 0.5, 0.2778, 0.5, 0.2778, 0.5625, 0.2222, 0.5625, 0.2222, 0.5, 0.3333, 0.5, 0.3333, 0.5625, 0.2778, 0.5625, 0.2778, 0.5, 0.3889, 0.5, 0.3889, 0.5625, 0.3333, 0.5625, 0.3333, 0.5, 0.4444, 0.5, 0.4444, 0.5625, 0.3889, 0.5625, 0.3889, 0.5, 0.5, 0.5, 0.5, 0.5625, 0.4444, 0.5625, 0.4444, 0.5, 0.5556, 0.5, 0.5556, 0.5625, 0.5, 0.5625, 0.5, 0.5, 0.6111, 0.5, 0.6111, 0.5625, 0.5556, 0.5625, 0.5556, 0.5, 0.6667, 0.5, 0.6667, 0.5625, 0.6111, 0.5625, 0.6111, 0.5, 0.7222, 0.5, 0.7222, 0.5625, 0.6667, 0.5625, 0.6667, 0.5, 0.7778, 0.5, 0.7778, 0.5625, 0.7222, 0.5625, 0.7222, 0.5, 0.8333, 0.5, 0.8333, 0.5625, 0.7778, 0.5625, 0.7778, 0.5, 0.8889, 0.5, 0.8889, 0.5625, 0.8333, 0.5625, 0.8333, 0.5, 0.9444, 0.5, 0.9444, 0.5625, 0.8889, 0.5625, 0.8889, 0.5, 1.0, 0.5, 1.0, 0.5625, 0.9444, 0.5625, 0.9444, 0.5, 1.0, 0.5625, 1.0, 0.625, 0.9444, 0.625, 0.9444, 0.5625, 0.9444, 0.5625, 0.9444, 0.625, 0.8889, 0.625, 0.8889, 0.5625, 0.8889, 0.5625, 0.8889, 0.625, 0.8333, 0.625, 0.8333, 0.5625, 0.8333, 0.5625, 0.8333, 0.625, 0.7778, 0.625, 0.7778, 0.5625, 0.7778, 0.5625, 0.7778, 0.625, 0.7222, 0.625, 0.7222, 0.5625, 0.7222, 0.5625, 0.7222, 0.625, 0.6667, 0.625, 0.6667, 0.5625, 0.6667, 0.5625, 0.6667, 0.625, 0.6111, 0.625, 0.6111, 0.5625, 0.6111, 0.5625, 0.6111, 0.625, 0.5556, 0.625, 0.5556, 0.5625, 0.5556, 0.5625, 0.5556, 0.625, 0.5, 0.625, 0.5, 0.5625, 0.5, 0.5625, 0.5, 0.625, 0.4444, 0.625, 0.4444, 0.5625, 0.4444, 0.5625, 0.4444, 0.625, 0.3889, 0.625, 0.3889, 0.5625, 0.3889, 0.5625, 0.3889, 0.625, 0.3333, 0.625, 0.3333, 0.5625, 0.3333, 0.5625, 0.3333, 0.625, 0.2778, 0.625, 0.2778, 0.5625, 0.2778, 0.5625, 0.2778, 0.625, 0.2222, 0.625, 0.2222, 0.5625, 0.2222, 0.5625, 0.2222, 0.625, 0.1667, 0.625, 0.1667, 0.5625, 0.1667, 0.5625, 0.1667, 0.625, 0.1111, 0.625, 0.1111, 0.5625, 0.1111, 0.5625, 0.1111, 0.625, 0.05556, 0.625, 0.05556, 0.5625, 0.05556, 0.5625, 0.05556, 0.625, -1.863e-07, 0.625, -1.863e-07, 0.5625, 0.2222, 0.625, 0.1667, 0.625, 0.1667, 0.625, 0.2222, 0.625, 0.9444, 0.625, 0.8889, 0.625, 0.8889, 0.625, 0.9444, 0.625, 0.2778, 0.5625, 0.3333, 0.5625, 0.3333, 0.5625, 0.2778, 0.5625, 0.1667, 0.625, 0.1111, 0.625, 0.1111, 0.625, 0.1667, 0.625, 0.8889, 0.625, 0.8333, 0.625, 0.8333, 0.625, 0.8889, 0.625, 0.3333, 0.5625, 0.3889, 0.5625, 0.3889, 0.5625, 0.3333, 0.5625, 0.1111, 0.625, 0.05556, 0.625, 0.05556, 0.625, 0.1111, 0.625, 0.8333, 0.625, 0.7778, 0.625, 0.7778, 0.625, 0.8333, 0.625, 0.3889, 0.5625, 0.4444, 0.5625, 0.4444, 0.5625, 0.3889, 0.5625, 0.05556, 0.625, -1.863e-07, 0.625, -1.863e-07, 0.625, 0.05556, 0.625, 0.7778, 0.625, 0.7222, 0.625, 0.7222, 0.625, 0.7778, 0.625, 0.4444, 0.5625, 0.5, 0.5625, 0.5, 0.5625, 0.4444, 0.5625, 0.7222, 0.625, 0.6667, 0.625, 0.6667, 0.625, 0.7222, 0.625, 0.5, 0.5625, 0.5556, 0.5625, 0.5556, 0.5625, 0.5, 0.5625, 0.6667, 0.625, 0.6111, 0.625, 0.6111, 0.625, 0.6667, 0.625, 0.5556, 0.5625, 0.6111, 0.5625, 0.6111, 0.5625, 0.5556, 0.5625, 0.6111, 0.625, 0.5556, 0.625, 0.5556, 0.625, 0.6111, 0.625, 0.6111, 0.5625, 0.6667, 0.5625, 0.6667, 0.5625, 0.6111, 0.5625])
me_cylinder_006.materials.append(mat_material_016)
me_cylinder_006.update()

# ---- objects
ob_star_001 = bpy.data.objects.new('Star.001', me_plane_001)
ob_knife_001 = bpy.data.objects.new('Knife.001', me_cube_003)
ob_handle_001 = bpy.data.objects.new('Handle.001', me_cube_004)
ob_hand_001 = bpy.data.objects.new('Hand.001', me_cylinder_003)
ob_end_001 = bpy.data.objects.new('End.001', me_cylinder_004)
ob_elden_ring_001 = bpy.data.objects.new('Elden Ring.001', me_cylinder_006)

# ---- transforms, parenting, visibility, modifiers, constraints
ob_star_001.location = (-0.1512, 1.057, 0.08125)
ob_star_001.scale = (0.2089, 0.2089, 0.2089)
ob_knife_001.location = (-0.07118, -0.0582, -4.768e-07)
ob_knife_001.scale = (0.2317, 1.421, 0.02456)
ob_handle_001.location = (0.01028, 0.2514, -4.768e-07)
ob_handle_001.rotation_euler = (0.0, -0.0, 0.01163)
ob_handle_001.scale = (0.6658, 0.1567, 0.03693)
ob_hand_001.location = (-0.1566, 1.088, -4.21e-07)
ob_hand_001.rotation_euler = (1.571, -3.609e-09, 0.08265)
ob_hand_001.scale = (0.2422, 0.05519, 0.7368)
ob_hand_001.color = (0.0648, 0.06125, 0.06301, 1.0)
ob_end_001.location = (-0.2231, 1.907, -4.637e-07)
ob_end_001.rotation_euler = (1.491, 1.571, 0.0)
ob_end_001.scale = (0.05511, 0.2137, 0.2104)
ob_elden_ring_001.location = (-0.08581, 0.1593, -4.768e-07)
ob_elden_ring_001.rotation_euler = (1.544, -0.002415, 0.08528)
ob_elden_ring_001.scale = (0.2222, 0.05483, 0.09704)

# ---- collection membership
col_collection.objects.link(ob_star_001)
col_collection.objects.link(ob_knife_001)
col_collection.objects.link(ob_handle_001)
col_collection.objects.link(ob_hand_001)
col_collection.objects.link(ob_end_001)
col_collection.objects.link(ob_elden_ring_001)

# ---- scene / render settings (as saved in the file)
scene.frame_start = 1; scene.frame_end = 250; scene.frame_set(1)
scene.render.engine = 'BLENDER_EEVEE_NEXT'
scene.cycles.sampling_pattern = 'TABULATED_SOBOL'
scene.cycles.use_light_tree = False
scene.view_settings.view_transform = 'Filmic'
bpy.context.view_layer.update()

# ---- added for rendering (the .blend has no active camera and no usable light): camera, sun
cam_auto = bpy.data.cameras.new('AutoCamera')
cam_auto.lens = 50.0
cam_auto.sensor_width = 36.0
cam_auto.clip_end = 1000.0
ob_auto_camera = bpy.data.objects.new('AutoCamera', cam_auto)
scene.collection.objects.link(ob_auto_camera)
ob_auto_camera.location = (5.00852, -6.27431, 4.0355)
ob_auto_camera.rotation_euler = (1.09748, -7.21219e-08, 0.694738)
scene.camera = ob_auto_camera
light_auto_sun = bpy.data.lights.new('AutoSun', 'SUN')
light_auto_sun.energy = 3.0
light_auto_sun.angle = 0.0523599
ob_auto_sun = bpy.data.objects.new('AutoSun', light_auto_sun)
scene.collection.objects.link(ob_auto_sun)
ob_auto_sun.rotation_euler = (0.872665, 0.174533, 0.523599)
bpy.context.view_layer.update()
